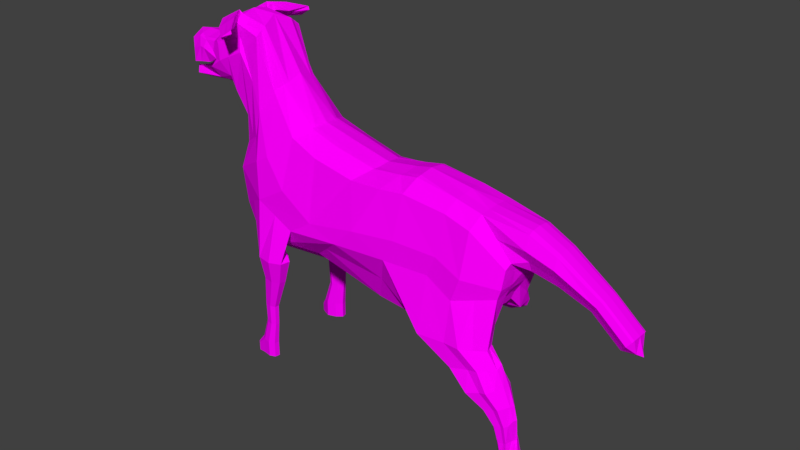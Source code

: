 # Source: dog10.blend  (saved by Blender 2.77.0; exported with 4.5.12 LTS)
import bpy
from mathutils import Matrix  # noqa: F401  (used for matrix-valued properties, if any)

bpy.ops.wm.read_factory_settings(use_empty=True)
scene = bpy.context.scene
scene.name = 'Scene'

# ---- collections
col_collection_1 = bpy.data.collections.new('Collection 1'); scene.collection.children.link(col_collection_1)

# ---- images (referenced by path relative to the original .blend; pixels are not part of the script)
import os
ASSET_DIR = os.environ.get("B2B_ASSET_DIR", "")  # directory of the original .blend (textures are referenced by path, not embedded)
HERE = os.path.dirname(os.path.abspath(__file__))  # packed textures are extracted next to this script under _unpacked/

def load_image(name, relpath, width, height, colorspace="sRGB"):
    """Load a texture the original file referenced (path relative to the .blend, or extracted next to this script)."""
    p = next((c for c in (os.path.join(HERE, relpath), os.path.join(ASSET_DIR, relpath)) if relpath and os.path.exists(c)), "")
    if p:
        img = bpy.data.images.load(p, check_existing=True)
        img.name = name
    else:  # same state as the original file: an image datablock whose file is absent (Cycles renders it pink)
        img = bpy.data.images.new(name, width, height)
        img.source = "FILE"
        img.filepath = "//" + (relpath or name)
    img.colorspace_settings.name = colorspace
    return img
img_colorpalette_jpg = load_image('colorPalette.jpg', 'colorPalette.jpg', 1024, 1024, 'sRGB')

# ---- materials (node trees are filled in below, after node groups)
mat_material = bpy.data.materials.new('Material')
mat_material.alpha_threshold = 0.0
mat_material.roughness = 0.5
mat_material.line_color = (0.0, 0.0, 0.0, 1.0)

# ---- material node trees
mat_material.use_nodes = True; mat_material.node_tree.nodes.clear()
_N = mat_material.node_tree.nodes; _L = mat_material.node_tree.links
n0 = _N.new('ShaderNodeOutputMaterial'); n0.name = 'Material Output'; n0.location = (300, 300)
n1 = _N.new('ShaderNodeBsdfDiffuse'); n1.name = 'Diffuse BSDF'; n1.location = (10, 300)
n2 = _N.new('ShaderNodeTexImage'); n2.name = 'Image Texture'; n2.location = (228, 132)
n2.width = 140
n2.image = img_colorpalette_jpg
n3 = _N.new('ShaderNodeTexCoord'); n3.name = 'Texture Coordinate'; n3.location = (-183, 230)
_L.new(n1.outputs[0], n0.inputs[0])
_L.new(n3.outputs[2], n2.inputs[0])
_L.new(n2.outputs[0], n1.inputs[0])
n0.is_active_output = True

# ---- world
world_world = bpy.data.worlds.new('World'); scene.world = world_world
world_world.color = (0.05088, 0.05088, 0.05088)
world_world.use_sun_shadow = False
world_world.sun_shadow_jitter_overblur = 0.0
world_world.cycles.sampling_method = 'MANUAL'

# ---- meshes
me_cube_001 = bpy.data.meshes.new('Cube.001')
me_cube_001.from_pydata([(-2.591, 0.7333, 3.279), (-2.325, 0.5889, 3.928), (-1.872, 0.7333, 3.157), (-1.494, 0.4166, 3.823), (-2.325, 0.5165, 4.009), (-2.325, 0.7333, 3.706), (-2.48, 0.6004, 3.284), (-1.909, 0.4818, 3.978), (-1.711, 0.5988, 3.531), (-2.181, 0.7333, 3.218), (-1.494, 0.2989, 3.9), (-1.757, 0.6004, 3.125), (-1.909, 0.3689, 4.038), (-2.067, 0.6004, 3.248), (-2.191, 0.4221, 2.642), (-1.494, 0.3689, 3.683), (-2.126, 0.6885, 3.706), (-2.094, 0.5431, 2.708), (-2.782, 0.5468, 4.05), (-2.782, 0.6411, 3.999), (-2.782, 0.7333, 3.706), (-3.098, 0.887, 3.532), (-3.103, 0.6898, 3.431), (-1.712, 0.4584, 2.956), (-1.718, 0.3653, 2.911), (-2.994, 0.5933, 4.198), (-2.994, 0.7211, 4.092), (-3.181, 0.845, 3.974), (-3.381, 0.9986, 3.566), (-3.336, 0.5046, 4.704), (-3.448, 0.7211, 4.525), (-3.587, 0.845, 4.178), (-3.787, 0.9986, 3.77), (-3.306, 0.5071, 2.774), (-2.901, 0.6607, 3.134), (-4.072, 0.502, 5.098), (-4.087, 0.8166, 4.911), (-4.242, 0.845, 4.468), (-4.37, 0.9986, 4.038), (-2.874, 0.9132, 3.238), (-3.74, 0.8869, 3.115), (-3.97, 0.8869, 2.656), (-4.419, 0.8869, 1.972), (-3.24, 0.6281, 2.844), (-3.798, 0.6281, 2.794), (-3.786, 0.5071, 2.701), (-4.004, 0.6281, 2.342), (-3.981, 0.5071, 2.252), (-4.129, 0.5071, 1.739), (-4.212, 0.6281, 1.783), (-3.096, 0.7333, 2.89), (-3.985, 0.7333, 2.456), (-4.294, 0.7333, 1.843), (-3.755, 0.7333, 2.914), (-5.086, 0.5638, 4.923), (-5.048, 0.6943, 4.829), (-5.054, 0.9181, 4.647), (-4.868, 1.032, 3.238), (-1.885, 0.6483, 2.746), (-4.662, 0.96, 1.409), (-4.202, 0.5683, 1.31), (-4.106, 0.4259, 1.3), (-5.584, 1.701, -0.391), (-5.929, 0.4838, 3.287), (-5.882, 0.6458, 3.248), (-5.64, 0.862, 3.046), (-5.222, 1.133, 2.333), (-6.577, 1.639, 0.1918), (-5.021, 1.15, 1.453), (-4.039, 0.5218, 0.8601), (-3.909, 0.393, 0.8417), (-1.885, 0.5154, 2.714), (-4.311, 0.8064, 1.295), (-4.229, 0.7503, 0.9547), (-7.645, 1.225, 1.451), (-8.083, 0.4555, 1.753), (-8.019, 0.6197, 1.735), (-3.369, 0.5685, 4.651), (-3.741, 0.7467, 4.728), (-4.034, 0.558, 5.057), (-3.662, 0.3798, 4.98), (-4.373, 1.716, 4.654), (-3.276, 0.6962, 4.717), (-3.322, 0.724, 4.709), (-3.722, 0.8578, 4.663), (-4.081, 0.7076, 5.172), (-4.139, 0.8468, 4.938), (-3.626, 0.6091, 5.044), (-4.001, 0.5803, 5.242), (-3.25, 0.6401, 4.838), (-4.409, 1.705, 4.628), (-4.601, 1.697, 4.754), (-4.774, 1.672, 4.991), (-4.805, 1.673, 4.877), (-4.587, 1.649, 4.872), (-4.776, 1.65, 5.007), (-4.393, 1.653, 4.73), (-4.546, 1.892, 4.773), (-4.374, 1.185, 4.869), (-4.336, 1.101, 5.18), (-3.806, 1.172, 4.583), (-3.964, 1.246, 4.59), (-3.751, 1.167, 4.611), (-3.613, 1.134, 4.727), (-4.256, 1.263, 4.794), (-3.977, 1.114, 4.959), (-10.92, 1.499, -0.1495), (-10.61, 1.549, -0.8793), (-6.972, 0.4418, 2.06), (-6.924, 0.5676, 2.046), (-6.637, 1.141, 1.829), (-5.818, 1.486, 1.07), (-9.435, 0.5617, 1.4), (-5.367, 1.516, 0.8087), (-3.859, 0.5052, -0.08972), (-3.722, 0.3199, -0.1892), (-4.086, 0.9745, 0.08153), (-9.498, 0.3976, 1.418), (-11.02, 1.146, 1.262), (-9.061, 1.167, 1.117), (-6.873, 1.639, -1.127), (-7.653, 1.581, -0.6247), (-4.021, 0.501, -1.321), (-3.842, 0.2873, -1.451), (-4.316, 1.008, -1.097), (-5.097, 0.4431, -2.32), (-4.918, 0.2293, -2.267), (-5.392, 0.9502, -2.272), (-11.15, 0.6294, 1.643), (-11.18, 0.4893, 1.686), (-13.53, 0.3524, 1.266), (-10.51, 0.5947, 1.529), (-10.57, 0.4306, 1.559), (-10.19, 1.2, 1.18), (-8.754, 1.671, -0.9282), (-9.425, 1.614, -0.288), (-7.2, 0.476, -2.439), (-7.049, 0.2623, -2.418), (-7.448, 0.9832, -1.981), (-9.85, 0.5282, -2.632), (-9.787, 0.3457, -2.627), (-9.95, 0.8877, -2.654), (-13.5, 0.6852, 1.229), (-13.31, 1.411, -0.6216), (-13.05, 1.452, -1.375), (-13.39, 1.117, 0.8362), (-12.42, 1.387, -0.2067), (-12.17, 1.428, -0.8721), (-12.51, 1.092, 1.08), (-14.44, 0.7813, -0.1866), (-12.61, 0.6605, 1.427), (-12.64, 0.3277, 1.467), (-14.45, 0.3204, -0.3384), (-14.3, 0.9218, -1.112), (-11.53, 0.576, -2.486), (-11.48, 0.4237, -2.465), (-11.61, 0.8639, -2.534), (-14.4, 0.9046, -0.7967), (-14.5, 0.3359, -0.02546), (-14.48, 0.6007, -0.02235), (-14.41, 0.3681, -0.8115), (-14.34, 0.3802, -0.9942), (-12.42, 0.6007, -2.56), (-12.36, 0.2318, -2.75), (-12.5, 0.8887, -2.573), (-14.03, 0.5653, -1.973), (-14.01, 0.2133, -1.687), (-14.07, 0.6431, -2.165), (-14.09, 0.2716, -1.44), (-14.97, 0.3137, 1.069), (-14.97, 0.5064, 1.003), (-14.97, 0.2931, -0.2165), (-14.97, 0.4475, 0.1319), (-13.28, 0.7659, -2.369), (-13.22, 0.583, -2.267), (-13.99, 0.643, 0.6032), (-13.92, 0.949, 0.3248), (-13.86, 1.158, -0.7091), (-13.68, 1.187, -1.244), (-13.19, 0.2226, -2.218), (-14.97, 0.6761, 0.5675), (-15.86, 0.3055, 0.6408), (-15.86, 0.4598, 0.5877), (-15.86, 0.289, -0.3892), (-15.86, 0.4126, -0.11), (-15.86, 0.5957, 0.2388), (-18.28, 0.2819, -1.142), (-18.26, 0.3716, -1.166), (-17.31, 0.2819, -0.3163), (-17.29, 0.3716, -0.3398), (-16.92, 0.2723, -0.7734), (-17.03, 0.3442, -0.6495), (-17.16, 0.4506, -0.4947), (-17.9, 0.2723, -1.599), (-18.0, 0.3442, -1.475), (-18.13, 0.4506, -1.321), (-18.33, 0.1879, -1.595), (-4.95, 1.355, -0.7442), (-4.854, 0.9792, -1.864), (-6.229, 1.67, -0.7588), (-6.132, 1.294, -1.878), (-5.564, 1.632, -3.097), (-5.352, 1.645, -2.294), (-5.73, 1.98, -2.294), (-5.699, 1.063, -2.294), (-5.277, 1.31, -2.294), (-6.236, 2.082, -2.294), (-6.635, 1.919, -2.294), (-6.7, 1.587, -2.294), (-6.299, 1.254, -2.294), (-5.52, 1.623, -4.16), (-5.818, 1.857, -3.097), (-5.797, 1.24, -3.097), (-5.513, 1.407, -3.097), (-6.158, 1.926, -3.097), (-6.427, 1.817, -3.097), (-6.471, 1.593, -3.097), (-6.201, 1.369, -3.097), (-5.545, 1.621, -4.857), (-5.681, 1.765, -4.16), (-5.668, 1.375, -4.16), (-5.488, 1.48, -4.16), (-5.896, 1.808, -4.16), (-6.066, 1.739, -4.16), (-6.093, 1.598, -4.16), (-5.923, 1.456, -4.16), (-5.322, 1.625, -5.613), (-5.69, 1.75, -4.857), (-5.678, 1.396, -4.857), (-5.516, 1.492, -4.857), (-5.885, 1.789, -4.857), (-6.04, 1.727, -4.857), (-6.065, 1.598, -4.857), (-5.91, 1.47, -4.857), (-5.322, 1.625, -6.247), (-5.51, 1.792, -5.613), (-5.495, 1.335, -5.613), (-5.285, 1.459, -5.613), (-5.762, 1.843, -5.613), (-5.962, 1.762, -5.613), (-5.994, 1.596, -5.613), (-5.794, 1.431, -5.613), (-5.093, 1.648, -5.915), (-5.51, 1.792, -6.152), (-5.495, 1.335, -6.152), (-5.285, 1.459, -6.152), (-5.762, 1.843, -6.152), (-5.962, 1.762, -6.152), (-5.994, 1.596, -6.152), (-5.794, 1.431, -6.152), (-5.674, 1.611, -6.247), (-5.192, 1.736, -5.915), (-5.184, 1.496, -5.915), (-5.073, 1.561, -5.915), (-5.093, 1.648, -6.198), (-5.073, 1.561, -6.198), (-5.192, 1.736, -6.198), (-5.184, 1.496, -6.198), (-11.75, 1.113, -2.655), (-12.14, 1.829, -2.655), (-12.73, 1.092, -2.655), (-13.05, 1.726, -2.655), (-13.57, 1.747, -2.655), (-13.25, 0.9106, -2.655), (-13.71, 1.009, -2.655), (-13.94, 1.521, -2.655), (-14.3, 1.295, -2.655), (-14.17, 0.9045, -2.655), (-2.591, -0.7333, 3.279), (-2.325, -0.5889, 3.928), (-1.872, -0.7333, 3.157), (-1.494, -0.4166, 3.823), (-2.325, -0.5165, 4.009), (-2.325, -0.7333, 3.706), (-2.48, -0.6004, 3.284), (-1.909, -0.4818, 3.978), (-1.711, -0.5988, 3.531), (-2.181, -0.7333, 3.218), (-1.494, -0.2989, 3.9), (-1.757, -0.6004, 3.125), (-1.909, -0.3689, 4.038), (-2.067, -0.6004, 3.248), (-2.191, -0.4221, 2.642), (-1.494, -0.3689, 3.683), (-2.126, -0.6885, 3.706), (-2.094, -0.5431, 2.708), (-2.782, -0.5468, 4.05), (-2.782, -0.6411, 3.999), (-2.782, -0.7333, 3.706), (-3.098, -0.887, 3.532), (-3.103, -0.6898, 3.431), (-1.712, -0.4584, 2.956), (-1.718, -0.3653, 2.911), (-2.994, -0.5933, 4.198), (-2.994, -0.7211, 4.092), (-3.181, -0.845, 3.974), (-3.381, -0.9986, 3.566), (-3.336, -0.5046, 4.704), (-3.448, -0.7211, 4.525), (-3.587, -0.845, 4.178), (-3.787, -0.9986, 3.77), (-3.306, -0.5071, 2.774), (-2.901, -0.6607, 3.134), (-4.072, -0.502, 5.098), (-4.087, -0.8166, 4.911), (-4.242, -0.845, 4.468), (-4.37, -0.9986, 4.038), (-2.874, -0.9132, 3.238), (-3.74, -0.8869, 3.115), (-3.97, -0.8869, 2.656), (-4.419, -0.8869, 1.972), (-3.24, -0.6281, 2.844), (-3.798, -0.6281, 2.794), (-3.786, -0.5071, 2.701), (-4.004, -0.6281, 2.342), (-3.981, -0.5071, 2.252), (-4.129, -0.5071, 1.739), (-4.212, -0.6281, 1.783), (-3.096, -0.7333, 2.89), (-3.985, -0.7333, 2.456), (-4.294, -0.7333, 1.843), (-3.755, -0.7333, 2.914), (-5.086, -0.5638, 4.923), (-5.048, -0.6943, 4.829), (-5.054, -0.9181, 4.647), (-4.868, -1.032, 3.238), (-1.885, -0.6483, 2.746), (-4.662, -0.96, 1.409), (-4.202, -0.5683, 1.31), (-4.106, -0.4259, 1.3), (-5.584, -1.701, -0.391), (-5.929, -0.4838, 3.287), (-5.882, -0.6458, 3.248), (-5.64, -0.862, 3.046), (-5.222, -1.133, 2.333), (-6.577, -1.639, 0.1918), (-5.021, -1.15, 1.453), (-4.039, -0.5218, 0.8601), (-3.909, -0.393, 0.8417), (-1.885, -0.5154, 2.714), (-4.311, -0.8064, 1.295), (-4.229, -0.7503, 0.9547), (-7.645, -1.225, 1.451), (-2.325, 0.0, 3.29), (-1.494, 0.0, 4.065), (-2.325, 0.0, 4.121), (-1.494, 0.0, 3.126), (-1.909, 0.0, 4.121), (-1.909, 0.0, 3.29), (-1.728, 0.0, 2.847), (-1.494, 0.0, 3.706), (-3.109, 0.0, 3.29), (-2.782, 0.0, 4.121), (-2.994, 0.0, 4.344), (-3.29, 0.0, 4.778), (-4.034, 0.0, 5.183), (-2.939, 0.0, 2.991), (-3.328, 0.0, 2.7), (-3.749, 0.0, 2.632), (-3.94, 0.0, 2.184), (-4.053, 0.0, 1.707), (-2.223, 0.0, 2.569), (-4.929, 0.0, 5.169), (-4.026, 0.0, 1.279), (-8.083, -0.4555, 1.753), (-5.953, 0.0, 3.486), (-8.019, -0.6197, 1.735), (-3.823, 0.0, 0.8625), (-1.885, 0.0, 2.67), (-3.369, -0.5685, 4.651), (-3.741, -0.7467, 4.728), (-4.034, -0.558, 5.057), (-3.662, -0.3798, 4.98), (-4.373, -1.716, 4.654), (-3.276, -0.6962, 4.717), (-3.322, -0.724, 4.709), (-3.722, -0.8578, 4.663), (-4.081, -0.7076, 5.172), (-4.139, -0.8468, 4.938), (-3.626, -0.6091, 5.044), (-4.001, -0.5803, 5.242), (-3.25, -0.6401, 4.838), (-4.409, -1.705, 4.628), (-4.601, -1.697, 4.754), (-4.774, -1.672, 4.991), (-4.805, -1.673, 4.877), (-4.587, -1.649, 4.872), (-4.776, -1.65, 5.007), (-4.393, -1.653, 4.73), (-4.546, -1.892, 4.773), (-4.374, -1.185, 4.869), (-4.336, -1.101, 5.18), (-3.806, -1.172, 4.583), (-3.964, -1.246, 4.59), (-3.751, -1.167, 4.611), (-3.613, -1.134, 4.727), (-4.256, -1.263, 4.794), (-3.977, -1.114, 4.959), (-10.92, -1.499, -0.1495), (-10.61, -1.549, -0.8793), (-6.972, -0.4418, 2.06), (-6.924, -0.5676, 2.046), (-6.637, -1.141, 1.829), (-5.818, -1.486, 1.07), (-9.435, -0.5617, 1.4), (-5.367, -1.516, 0.8087), (-3.859, -0.5052, -0.08972), (-3.722, -0.3199, -0.1892), (-4.086, -0.9745, 0.08153), (-9.498, -0.3976, 1.418), (-11.02, -1.146, 1.262), (-7.009, 0.0, 2.11), (-9.061, -1.167, 1.117), (-6.873, -1.639, -1.127), (-3.603, 0.0, -0.2838), (-7.653, -1.581, -0.6247), (-4.021, -0.501, -1.321), (-3.842, -0.2873, -1.451), (-4.316, -1.008, -1.097), (-8.131, 0.0, 1.819), (-3.686, 0.0, -1.574), (-5.097, -0.4431, -2.32), (-4.918, -0.2293, -2.267), (-5.392, -0.9502, -2.272), (-11.15, -0.6294, 1.643), (-9.546, 0.0, 1.484), (-11.18, -0.4893, 1.686), (-4.762, 0.0, -2.181), (-13.53, -0.3524, 1.266), (-10.51, -0.5947, 1.529), (-10.57, -0.4306, 1.559), (-10.19, -1.2, 1.18), (-8.754, -1.671, -0.9282), (-9.425, -1.614, -0.288), (-7.2, -0.476, -2.439), (-7.049, -0.2623, -2.418), (-7.448, -0.9832, -1.981), (-10.6, 0.0, 1.633), (-6.92, 0.0, -2.358), (-9.85, -0.5282, -2.632), (-9.787, -0.3457, -2.627), (-9.95, -0.8877, -2.654), (-13.5, -0.6852, 1.229), (-13.31, -1.411, -0.6216), (-11.18, 0.0, 1.756), (-13.05, -1.452, -1.375), (-9.737, 0.0, -2.579), (-13.39, -1.117, 0.8362), (-12.42, -1.387, -0.2067), (-12.17, -1.428, -0.8721), (-12.51, -1.092, 1.08), (-14.44, -0.7813, -0.1866), (-12.61, -0.6605, 1.427), (-12.64, -0.3277, 1.467), (-14.45, -0.3204, -0.3384), (-14.3, -0.9218, -1.112), (-11.53, -0.576, -2.486), (-11.48, -0.4237, -2.465), (-11.61, -0.8639, -2.534), (-14.4, -0.9046, -0.7967), (-14.5, -0.3359, -0.02546), (-12.64, 0.0, 1.53), (-14.48, -0.6007, -0.02235), (-14.41, -0.3681, -0.8115), (-11.44, 0.0, -2.613), (-14.34, -0.3802, -0.9942), (-12.42, -0.6007, -2.56), (-12.36, -0.2318, -2.75), (-12.5, -0.8887, -2.573), (-13.53, 0.0, 1.292), (-12.32, 0.0, -2.675), (-14.03, -0.5653, -1.973), (-14.01, -0.2133, -1.687), (-14.07, -0.6431, -2.165), (-14.09, -0.2716, -1.44), (-14.4, 0.0, -0.8261), (-14.5, 0.0, -0.03331), (-14.47, 0.0, -0.6071), (-14.35, 0.0, -0.9953), (-13.99, 0.0, -1.744), (-14.13, 0.0, -1.32), (-14.97, -0.3137, 1.069), (-14.97, -0.5064, 1.003), (-14.97, 0.0, 1.102), (-14.97, 0.0, -0.2263), (-14.97, -0.2931, -0.2165), (-14.97, -0.4475, 0.1319), (-13.16, 0.0, -2.314), (-13.28, -0.7659, -2.369), (-13.22, -0.583, -2.267), (-13.99, -0.643, 0.6032), (-13.92, -0.949, 0.3248), (-13.86, -1.158, -0.7091), (-13.68, -1.187, -1.244), (-13.19, -0.2226, -2.218), (-14.97, -0.6761, 0.5675), (-15.86, -0.3055, 0.6408), (-15.86, -0.4598, 0.5877), (-15.86, 0.0, 0.6666), (-15.86, 0.0, -0.397), (-15.86, -0.289, -0.3892), (-15.86, -0.4126, -0.11), (-15.86, -0.5957, 0.2388), (-18.28, -0.2819, -1.142), (-18.26, -0.3716, -1.166), (-17.31, -0.2819, -0.3163), (-17.29, -0.3716, -0.3398), (-17.32, 0.0, -0.3048), (-16.92, 0.0, -0.7769), (-16.92, -0.2723, -0.7734), (-17.03, -0.3442, -0.6495), (-17.16, -0.4506, -0.4947), (-18.29, 0.0, -1.131), (-17.89, 0.0, -1.603), (-17.9, -0.2723, -1.599), (-18.0, -0.3442, -1.475), (-18.13, -0.4506, -1.321), (-18.47, 0.0, -1.72), (-18.33, -0.1879, -1.595), (-4.95, -1.355, -0.7442), (-4.854, -0.9792, -1.864), (-6.229, -1.67, -0.7588), (-6.132, -1.294, -1.878), (-5.564, -1.632, -3.097), (-5.352, -1.645, -2.294), (-5.73, -1.98, -2.294), (-5.699, -1.063, -2.294), (-5.277, -1.31, -2.294), (-6.236, -2.082, -2.294), (-6.635, -1.919, -2.294), (-6.7, -1.587, -2.294), (-6.299, -1.254, -2.294), (-5.52, -1.623, -4.16), (-5.818, -1.857, -3.097), (-5.797, -1.24, -3.097), (-5.513, -1.407, -3.097), (-6.158, -1.926, -3.097), (-6.427, -1.817, -3.097), (-6.471, -1.593, -3.097), (-6.201, -1.369, -3.097), (-5.545, -1.621, -4.857), (-5.681, -1.765, -4.16), (-5.668, -1.375, -4.16), (-5.488, -1.48, -4.16), (-5.896, -1.808, -4.16), (-6.066, -1.739, -4.16), (-6.093, -1.598, -4.16), (-5.923, -1.456, -4.16), (-5.322, -1.625, -5.613), (-5.69, -1.75, -4.857), (-5.678, -1.396, -4.857), (-5.516, -1.492, -4.857), (-5.885, -1.789, -4.857), (-6.04, -1.727, -4.857), (-6.065, -1.598, -4.857), (-5.91, -1.47, -4.857), (-5.322, -1.625, -6.247), (-5.51, -1.792, -5.613), (-5.495, -1.335, -5.613), (-5.285, -1.459, -5.613), (-5.762, -1.843, -5.613), (-5.962, -1.762, -5.613), (-5.994, -1.596, -5.613), (-5.794, -1.431, -5.613), (-5.093, -1.648, -5.915), (-5.51, -1.792, -6.152), (-5.495, -1.335, -6.152), (-5.285, -1.459, -6.152), (-5.762, -1.843, -6.152), (-5.962, -1.762, -6.152), (-5.994, -1.596, -6.152), (-5.794, -1.431, -6.152), (-5.674, -1.611, -6.247), (-5.192, -1.736, -5.915), (-5.184, -1.496, -5.915), (-5.073, -1.561, -5.915), (-5.093, -1.648, -6.198), (-5.073, -1.561, -6.198), (-5.192, -1.736, -6.198), (-5.184, -1.496, -6.198), (-12.02, -1.166, -2.154), (-12.34, -1.703, -1.88), (-12.49, -1.151, -2.638), (-12.74, -1.626, -1.921), (-13.26, -1.641, -1.921), (-13.01, -1.167, -2.638), (-13.47, -1.089, -2.638), (-13.63, -1.472, -1.921), (-13.81, -1.303, -1.65), (-13.75, -1.01, -2.368), (-13.03, 1.162, -3.462), (-13.28, 1.719, -3.409), (-13.66, 1.146, -3.329), (-13.87, 1.639, -3.285), (-14.2, 1.656, -3.214), (-13.99, 0.9596, -3.258), (-14.29, 1.081, -3.196), (-14.44, 1.48, -3.165), (-14.67, 1.304, -3.115), (-14.58, 0.9998, -3.134), (-13.79, 1.11, -3.986), (-13.96, 1.844, -3.933), (-14.22, 1.033, -3.854), (-14.37, 1.739, -3.809), (-14.6, 1.76, -3.739), (-14.45, 0.9078, -3.783), (-14.66, 0.9383, -3.72), (-14.76, 1.529, -3.689), (-14.92, 1.297, -3.639), (-14.86, 0.8964, -3.658), (-14.4, 1.182, -4.41), (-14.51, 1.684, -4.373), (-14.69, 1.015, -4.319), (-14.79, 1.612, -4.289), (-14.95, 1.627, -4.24), (-14.85, 0.9795, -4.27), (-14.99, 0.9545, -4.228), (-15.06, 1.468, -4.206), (-15.17, 1.31, -4.172), (-15.13, 1.036, -4.185), (-14.5, 1.221, -4.79), (-14.83, 1.598, -4.849), (-14.73, 1.031, -4.79), (-15.03, 1.543, -4.805), (-15.14, 1.554, -4.781), (-14.84, 1.018, -4.79), (-14.95, 0.9871, -4.79), (-15.22, 1.436, -4.763), (-15.31, 1.317, -4.604), (-15.05, 1.041, -4.79), (-14.9, 1.246, -5.418), (-14.96, 1.541, -5.404), (-15.07, 1.049, -5.382), (-15.12, 1.499, -5.37), (-15.21, 1.507, -5.35), (-15.16, 1.044, -5.362), (-15.24, 1.015, -5.345), (-15.28, 1.3, -5.337), (-15.34, 1.2, -5.323), (-15.32, 1.023, -5.328), (-8.101, 1.327, -1.455), (-10.28, 1.218, -1.767), (-14.18, 0.7825, -1.639), (-14.22, 0.3259, -1.217), (-14.24, 0.0, -1.158), (-11.95, 1.471, -2.655), (-14.23, 1.1, -2.655), (-8.101, -1.327, -1.455), (-10.28, -1.218, -1.767), (-14.18, -0.7825, -1.639), (-14.22, -0.3259, -1.217), (-12.22, -1.435, -2.154), (-13.16, -1.388, -2.655), (-13.68, -1.404, -2.655), (-14.06, -1.157, -2.127), (-13.9, -1.28, -2.463), (-13.01, 1.441, -3.534), (-14.69, 1.114, -3.006), (-13.73, 1.477, -3.96), (-14.97, 1.097, -3.649), (-14.31, 1.433, -4.392), (-15.23, 1.173, -4.179), (-14.64, 1.409, -4.889), (-15.37, 1.214, -4.591), (-14.82, 1.394, -5.435), (-15.39, 1.17, -5.313), (-15.05, 1.246, -6.266), (-15.11, 1.646, -6.251), (-15.22, 0.8588, -6.229), (-15.27, 1.542, -6.217), (-15.36, 1.507, -6.198), (-15.31, 0.8856, -6.21), (-15.39, 0.8567, -6.193), (-15.43, 1.472, -6.184), (-15.49, 1.321, -6.171), (-15.47, 1.018, -6.176), (-14.97, 1.394, -6.283), (-15.24, 1.368, -6.265), (-15.33, 1.377, -6.246), (-15.54, 1.241, -6.161), (-15.41, 1.256, -6.231), (-15.38, 1.454, -5.818), (-15.32, 1.507, -5.832), (-15.23, 1.529, -5.851), (-15.26, 0.934, -5.844), (-15.07, 1.541, -5.885), (-15.34, 0.9051, -5.827), (-14.92, 1.394, -5.917), (-15.0, 1.246, -5.9), (-15.42, 1.007, -5.81), (-15.49, 1.241, -5.794), (-15.17, 0.9396, -5.863), (-15.44, 1.321, -5.805), (-15.0, 1.246, -5.9), (-14.82, 1.246, -6.266), (-14.74, 1.394, -6.283), (-14.89, 1.541, -6.251), (-14.99, 1.08, -6.229), (-15.17, 0.9396, -5.863), (-15.07, 1.541, -5.885), (-14.92, 1.394, -5.917)], [], [(1, 5, 20, 19), (16, 8, 2, 9), (13, 9, 2, 11), (12, 7, 1, 4), (347, 12, 4, 345), (344, 10, 12, 347), (10, 3, 7, 12), (348, 13, 11, 346), (343, 6, 13, 348), (6, 0, 9, 13), (8, 15, 11, 2), (3, 10, 15, 8), (5, 16, 9, 0), (1, 7, 16, 5), (7, 3, 8, 16), (5, 0, 21, 20), (345, 4, 18, 352), (18, 19, 26, 25), (352, 18, 25, 353), (36, 37, 56, 55), (4, 1, 19, 18), (0, 6, 22, 21), (38, 32, 41, 42), (27, 28, 32, 31), (357, 33, 14, 361), (19, 20, 27, 26), (20, 21, 28, 27), (49, 48, 61, 60), (31, 32, 38, 37), (30, 31, 37, 36, 78), (353, 25, 29, 354), (32, 28, 40, 41), (25, 26, 30, 77, 29), (26, 27, 31, 30), (52, 49, 60, 72), (355, 35, 54, 362), (354, 29, 80, 35, 355), (37, 38, 57, 56), (78, 36, 86, 84), (51, 53, 44, 46), (53, 50, 43, 44), (52, 51, 46, 49), (28, 21, 39, 40), (21, 22, 34, 39), (43, 33, 45, 44), (44, 45, 47, 46), (46, 47, 48, 49), (35, 79, 36, 55, 54), (58, 71, 14, 17), (50, 39, 23, 58), (39, 34, 24, 23), (33, 43, 17, 14), (54, 55, 64, 63), (55, 56, 65, 64), (72, 60, 69, 73), (60, 61, 70, 69), (362, 54, 63, 365), (57, 59, 68, 66), (38, 42, 59, 57), (69, 70, 115, 114), (73, 69, 114, 116), (64, 65, 110, 109), (365, 63, 108, 411), (68, 73, 116, 113), (65, 66, 111, 110), (70, 367, 414, 115), (56, 57, 66, 65), (66, 68, 113, 111), (63, 64, 109, 108), (59, 72, 73, 68), (43, 50, 58, 17), (23, 24, 71, 58), (42, 41, 51, 52), (40, 39, 50, 53), (41, 40, 53, 51), (42, 52, 72, 59), (24, 349, 368, 71), (61, 363, 367, 70), (71, 368, 361, 14), (47, 359, 360, 48), (45, 358, 359, 47), (33, 357, 358, 45), (22, 351, 356, 34), (34, 356, 349, 24), (48, 360, 363, 61), (6, 343, 351, 22), (10, 344, 350, 15), (15, 350, 346, 11), (77, 30, 83, 82), (80, 29, 89, 87), (30, 78, 84, 83), (104, 98, 92, 93), (103, 102, 81, 96), (98, 99, 95, 92), (100, 101, 91, 90), (36, 79, 85, 86), (79, 35, 88, 85), (29, 77, 82, 89), (35, 80, 87, 88), (97, 91, 93, 92), (94, 97, 92, 95), (96, 81, 97, 94), (81, 90, 91, 97), (102, 100, 90, 81), (105, 103, 96, 94), (101, 104, 93, 91), (99, 105, 94, 95), (88, 87, 105, 99), (84, 86, 104, 101), (87, 89, 103, 105), (82, 83, 100, 102), (83, 84, 101, 100), (85, 88, 99, 98), (89, 82, 102, 103), (86, 85, 98, 104), (116, 114, 122, 124), (115, 414, 420, 123), (114, 115, 123, 122), (109, 110, 74, 76), (411, 108, 75, 419), (113, 116, 124, 197, 62), (110, 111, 67, 74), (111, 113, 62, 67), (108, 109, 76, 75), (76, 74, 119, 112), (75, 76, 112, 117), (197, 124, 205, 202), (74, 67, 121, 119), (67, 62, 199, 120, 121), (124, 122, 125, 127, 198), (123, 420, 427, 126), (419, 75, 117, 425), (122, 123, 126, 125), (127, 125, 136, 138), (126, 427, 438, 137), (125, 126, 137, 136), (112, 119, 133, 131), (120, 200, 127, 138, 640, 134), (425, 117, 132, 437), (119, 121, 135, 133), (121, 120, 134, 135), (117, 112, 131, 132), (437, 132, 129, 444), (640, 138, 141, 641), (133, 135, 106, 118), (135, 134, 107, 106), (132, 131, 128, 129), (138, 136, 139, 141), (137, 438, 446, 140), (136, 137, 140, 139), (131, 133, 118, 128), (141, 139, 154, 156), (140, 446, 464, 155), (129, 128, 150, 151), (139, 140, 155, 154), (128, 118, 148, 150), (141, 156, 260, 258), (118, 106, 146, 148), (106, 107, 147, 146), (444, 129, 151, 461), (152, 149, 157, 160), (146, 147, 144, 143), (156, 154, 162, 164), (151, 150, 142, 130), (155, 464, 470, 163), (148, 146, 143, 145), (154, 155, 163, 162), (461, 151, 130, 469), (150, 148, 145, 142), (153, 178, 265, 266), (179, 487, 479, 166), (174, 179, 166, 165), (175, 159, 172, 180), (130, 142, 170, 169), (156, 164, 263, 260), (177, 178, 153, 157), (176, 177, 157, 149), (173, 174, 165, 167), (175, 176, 149, 159), (477, 152, 160, 475), (476, 158, 152, 477), (158, 159, 149, 152), (160, 157, 153, 161), (480, 168, 166, 479), (475, 160, 161, 478), (168, 167, 165, 166), (643, 642, 167, 168), (644, 643, 168, 480), (171, 484, 499, 183), (170, 180, 185, 182), (159, 158, 171, 172), (158, 476, 484, 171), (469, 130, 169, 483), (180, 172, 184, 185), (483, 169, 181, 498), (142, 145, 176, 175), (164, 162, 174, 173), (145, 143, 177, 176), (143, 144, 178, 177), (173, 167, 267, 264), (142, 175, 180, 170), (162, 163, 179, 174), (163, 470, 487, 179), (185, 184, 191, 192), (181, 182, 189, 188), (183, 499, 508, 190), (182, 185, 192, 189), (169, 170, 182, 181), (172, 171, 183, 184), (507, 188, 186, 512), (191, 190, 193, 194), (192, 191, 194, 195), (188, 189, 187, 186), (184, 183, 190, 191), (498, 181, 188, 507), (517, 196, 193, 513), (196, 195, 194, 193), (186, 187, 195, 196), (512, 186, 196, 517), (189, 192, 195, 187), (190, 508, 513, 193), (124, 198, 204, 205), (199, 62, 203, 206), (120, 199, 206, 207), (204, 209, 217, 212), (209, 208, 216, 217), (203, 202, 201, 211), (207, 206, 214, 215), (62, 197, 202, 203), (127, 200, 208, 209), (200, 120, 207, 208), (198, 127, 209, 204), (211, 201, 210, 219), (215, 214, 222, 223), (201, 213, 221, 210), (214, 211, 219, 222), (208, 207, 215, 216), (205, 204, 212, 213), (206, 203, 211, 214), (202, 205, 213, 201), (210, 221, 229, 218), (222, 219, 227, 230), (221, 220, 228, 229), (224, 223, 231, 232), (217, 216, 224, 225), (212, 217, 225, 220), (216, 215, 223, 224), (213, 212, 220, 221), (229, 228, 236, 237), (232, 231, 239, 240), (228, 233, 241, 236), (233, 232, 240, 241), (223, 222, 230, 231), (219, 210, 218, 227), (225, 224, 232, 233), (220, 225, 233, 228), (241, 240, 248, 249), (236, 244, 257, 252), (239, 238, 246, 247), (235, 226, 242, 251), (230, 227, 235, 238), (218, 229, 237, 226), (231, 230, 238, 239), (227, 218, 226, 235), (250, 244, 249, 248), (246, 250, 248, 247), (243, 234, 250, 246), (234, 245, 244, 250), (236, 241, 249, 244), (240, 239, 247, 248), (226, 237, 253, 242), (238, 235, 243, 246), (251, 242, 254, 256), (242, 253, 255, 254), (253, 252, 257, 255), (245, 234, 254, 255), (234, 243, 256, 254), (237, 236, 252, 253), (243, 235, 251, 256), (244, 245, 255, 257), (266, 265, 597, 598), (258, 260, 592, 590), (265, 262, 594, 597), (262, 261, 593, 594), (164, 173, 264, 263), (144, 147, 261, 262), (178, 144, 262, 265), (147, 107, 259, 261), (641, 141, 258, 645), (642, 153, 266, 646), (269, 287, 288, 273), (284, 277, 270, 276), (281, 279, 270, 277), (280, 272, 269, 275), (347, 345, 272, 280), (344, 347, 280, 278), (278, 280, 275, 271), (348, 346, 279, 281), (343, 348, 281, 274), (274, 281, 277, 268), (276, 270, 279, 283), (271, 276, 283, 278), (273, 268, 277, 284), (269, 273, 284, 275), (275, 284, 276, 271), (273, 288, 289, 268), (345, 352, 286, 272), (286, 293, 294, 287), (352, 353, 293, 286), (304, 323, 324, 305), (272, 286, 287, 269), (268, 289, 290, 274), (306, 310, 309, 300), (295, 299, 300, 296), (357, 361, 282, 301), (287, 294, 295, 288), (288, 295, 296, 289), (317, 328, 329, 316), (299, 305, 306, 300), (298, 370, 304, 305, 299), (353, 354, 297, 293), (300, 309, 308, 296), (293, 297, 369, 298, 294), (294, 298, 299, 295), (320, 340, 328, 317), (355, 362, 322, 303), (354, 355, 303, 372, 297), (305, 324, 325, 306), (370, 376, 378, 304), (319, 314, 312, 321), (321, 312, 311, 318), (320, 317, 314, 319), (296, 308, 307, 289), (289, 307, 302, 290), (311, 312, 313, 301), (312, 314, 315, 313), (314, 317, 316, 315), (303, 322, 323, 304, 371), (326, 285, 282, 339), (318, 326, 291, 307), (307, 291, 292, 302), (301, 282, 285, 311), (322, 331, 332, 323), (323, 332, 333, 324), (340, 341, 337, 328), (328, 337, 338, 329), (362, 365, 331, 322), (325, 334, 336, 327), (306, 325, 327, 310), (337, 406, 407, 338), (341, 408, 406, 337), (332, 401, 402, 333), (365, 411, 400, 331), (336, 405, 408, 341), (333, 402, 403, 334), (338, 407, 414, 367), (324, 333, 334, 325), (334, 403, 405, 336), (331, 400, 401, 332), (327, 336, 341, 340), (311, 285, 326, 318), (291, 326, 339, 292), (310, 320, 319, 309), (308, 321, 318, 307), (309, 319, 321, 308), (310, 327, 340, 320), (292, 339, 368, 349), (329, 338, 367, 363), (339, 282, 361, 368), (315, 316, 360, 359), (313, 315, 359, 358), (301, 313, 358, 357), (290, 302, 356, 351), (302, 292, 349, 356), (316, 329, 363, 360), (274, 290, 351, 343), (278, 283, 350, 344), (283, 279, 346, 350), (369, 374, 375, 298), (372, 379, 381, 297), (298, 375, 376, 370), (396, 385, 384, 390), (395, 388, 373, 394), (390, 384, 387, 391), (392, 382, 383, 393), (304, 378, 377, 371), (371, 377, 380, 303), (297, 381, 374, 369), (303, 380, 379, 372), (389, 384, 385, 383), (386, 387, 384, 389), (388, 386, 389, 373), (373, 389, 383, 382), (394, 373, 382, 392), (397, 386, 388, 395), (393, 383, 385, 396), (391, 387, 386, 397), (380, 391, 397, 379), (376, 393, 396, 378), (379, 397, 395, 381), (374, 394, 392, 375), (375, 392, 393, 376), (377, 390, 391, 380), (381, 395, 394, 374), (378, 396, 390, 377), (408, 418, 416, 406), (407, 417, 420, 414), (406, 416, 417, 407), (401, 366, 342, 402), (411, 419, 364, 400), (405, 330, 519, 418, 408), (402, 342, 335, 403), (403, 335, 330, 405), (400, 364, 366, 401), (366, 404, 412, 342), (364, 409, 404, 366), (519, 524, 527, 418), (342, 412, 415, 335), (335, 415, 413, 521, 330), (418, 520, 423, 421, 416), (417, 422, 427, 420), (419, 425, 409, 364), (416, 421, 422, 417), (423, 436, 434, 421), (422, 435, 438, 427), (421, 434, 435, 422), (404, 429, 431, 412), (413, 432, 647, 436, 423, 522), (425, 437, 430, 409), (412, 431, 433, 415), (415, 433, 432, 413), (409, 430, 429, 404), (437, 444, 426, 430), (647, 648, 441, 436), (431, 410, 398, 433), (433, 398, 399, 432), (430, 426, 424, 429), (436, 441, 439, 434), (435, 440, 446, 438), (434, 439, 440, 435), (429, 424, 410, 431), (441, 458, 456, 439), (440, 457, 464, 446), (426, 453, 452, 424), (439, 456, 457, 440), (424, 452, 450, 410), (441, 580, 582, 458), (410, 450, 448, 398), (398, 448, 449, 399), (444, 461, 453, 426), (454, 463, 459, 451), (448, 443, 445, 449), (458, 468, 466, 456), (453, 428, 442, 452), (457, 467, 470, 464), (450, 447, 443, 448), (456, 466, 467, 457), (461, 469, 428, 453), (452, 442, 447, 450), (455, 588, 587, 493), (494, 472, 479, 487), (489, 471, 472, 494), (490, 495, 486, 462), (428, 481, 482, 442), (458, 582, 585, 468), (492, 459, 455, 493), (491, 451, 459, 492), (488, 473, 471, 489), (490, 462, 451, 491), (477, 475, 463, 454), (476, 477, 454, 460), (460, 454, 451, 462), (463, 465, 455, 459), (480, 479, 472, 474), (475, 478, 465, 463), (474, 472, 471, 473), (650, 474, 473, 649), (644, 480, 474, 650), (485, 500, 499, 484), (482, 497, 502, 495), (462, 486, 485, 460), (460, 485, 484, 476), (469, 483, 481, 428), (495, 502, 501, 486), (483, 498, 496, 481), (442, 490, 491, 447), (468, 488, 489, 466), (447, 491, 492, 443), (443, 492, 493, 445), (488, 586, 589, 473), (442, 482, 495, 490), (466, 489, 494, 467), (467, 494, 487, 470), (502, 511, 510, 501), (496, 505, 506, 497), (500, 509, 508, 499), (497, 506, 511, 502), (481, 496, 497, 482), (486, 501, 500, 485), (507, 512, 503, 505), (510, 515, 514, 509), (511, 516, 515, 510), (505, 503, 504, 506), (501, 510, 509, 500), (498, 507, 505, 496), (517, 513, 514, 518), (518, 514, 515, 516), (503, 518, 516, 504), (512, 517, 518, 503), (506, 504, 516, 511), (509, 514, 513, 508), (418, 527, 526, 520), (521, 528, 525, 330), (413, 529, 528, 521), (526, 534, 539, 531), (531, 539, 538, 530), (525, 533, 523, 524), (529, 537, 536, 528), (330, 525, 524, 519), (423, 531, 530, 522), (522, 530, 529, 413), (520, 526, 531, 423), (533, 541, 532, 523), (537, 545, 544, 536), (523, 532, 543, 535), (536, 544, 541, 533), (530, 538, 537, 529), (527, 535, 534, 526), (528, 536, 533, 525), (524, 523, 535, 527), (532, 540, 551, 543), (544, 552, 549, 541), (543, 551, 550, 542), (546, 554, 553, 545), (539, 547, 546, 538), (534, 542, 547, 539), (538, 546, 545, 537), (535, 543, 542, 534), (551, 559, 558, 550), (554, 562, 561, 553), (550, 558, 563, 555), (555, 563, 562, 554), (545, 553, 552, 544), (541, 549, 540, 532), (547, 555, 554, 546), (542, 550, 555, 547), (563, 571, 570, 562), (558, 574, 579, 566), (561, 569, 568, 560), (557, 573, 564, 548), (552, 560, 557, 549), (540, 548, 559, 551), (553, 561, 560, 552), (549, 557, 548, 540), (572, 570, 571, 566), (568, 569, 570, 572), (565, 568, 572, 556), (556, 572, 566, 567), (558, 566, 571, 563), (562, 570, 569, 561), (548, 564, 575, 559), (560, 568, 565, 557), (573, 578, 576, 564), (564, 576, 577, 575), (575, 577, 579, 574), (567, 577, 576, 556), (556, 576, 578, 565), (559, 575, 574, 558), (565, 578, 573, 557), (566, 579, 577, 567), (651, 652, 582, 580), (652, 653, 585, 582), (655, 654, 589, 586), (653, 655, 586, 585), (468, 585, 586, 488), (445, 584, 583, 449), (493, 587, 584, 445), (449, 583, 581, 399), (648, 651, 580, 441), (649, 654, 588, 455), (596, 599, 609, 606), (657, 598, 608, 659), (593, 591, 601, 603), (592, 595, 605, 602), (260, 263, 595, 592), (261, 259, 591, 593), (646, 266, 598, 657), (264, 267, 599, 596), (645, 258, 590, 656), (263, 264, 596, 595), (658, 600, 610, 660), (606, 609, 619, 616), (659, 608, 618, 661), (603, 601, 611, 613), (656, 590, 600, 658), (595, 596, 606, 605), (594, 593, 603, 604), (597, 594, 604, 607), (590, 592, 602, 600), (598, 597, 607, 608), (660, 610, 620, 662), (616, 619, 629, 626), (661, 618, 628, 663), (613, 611, 621, 623), (605, 606, 616, 615), (604, 603, 613, 614), (607, 604, 614, 617), (600, 602, 612, 610), (608, 607, 617, 618), (602, 605, 615, 612), (625, 626, 636, 635), (662, 620, 630, 664), (626, 629, 639, 636), (663, 628, 638, 665), (615, 616, 626, 625), (614, 613, 623, 624), (617, 614, 624, 627), (610, 612, 622, 620), (618, 617, 627, 628), (612, 615, 625, 622), (691, 668, 697, 698), (681, 682, 670, 673), (682, 683, 669, 670), (684, 686, 672, 671), (624, 623, 633, 634), (627, 624, 634, 637), (620, 622, 632, 630), (628, 627, 637, 638), (622, 625, 635, 632), (623, 621, 631, 633), (676, 667, 696, 695), (686, 689, 675, 672), (666, 676, 695, 694), (689, 690, 679, 675), (629, 663, 665, 639), (621, 662, 664, 631), (619, 661, 663, 629), (611, 660, 662, 621), (591, 656, 658, 601), (609, 659, 661, 619), (601, 658, 660, 611), (259, 645, 656, 591), (267, 646, 657, 599), (599, 657, 659, 609), (473, 589, 654, 649), (399, 581, 651, 648), (584, 587, 655, 653), (587, 588, 654, 655), (583, 584, 653, 652), (581, 583, 652, 651), (478, 644, 650, 465), (465, 650, 649, 455), (432, 399, 648, 647), (167, 642, 646, 267), (107, 641, 645, 259), (478, 161, 643, 644), (161, 153, 642, 643), (134, 640, 641, 107), (676, 666, 668, 677), (677, 668, 671, 678), (680, 672, 675, 679), (678, 671, 672, 680), (670, 678, 680, 673), (673, 680, 679, 674), (669, 677, 678, 670), (667, 676, 677, 669), (692, 681, 673, 674), (691, 684, 671, 668), (683, 685, 667, 669), (690, 692, 674, 679), (665, 638, 692, 690), (633, 631, 685, 683), (632, 635, 684, 691), (638, 637, 681, 692), (639, 665, 690, 689), (664, 630, 688, 687), (636, 639, 689, 686), (631, 664, 687, 685), (635, 636, 686, 684), (634, 633, 683, 682), (637, 634, 682, 681), (630, 632, 691, 688), (693, 698, 697, 694), (699, 700, 695, 696), (700, 693, 694, 695), (688, 691, 698, 693), (668, 666, 694, 697), (685, 687, 700, 699), (687, 688, 693, 700), (667, 685, 699, 696)])
_uv = me_cube_001.uv_layers.new(name='UVMap')
_uv.uv.foreach_set('vector', [0.5342, 0.02642, 0.5342, 0.02655, 0.534, 0.02659, 0.5339, 0.02642, 0.5343, 0.02653, 0.5345, 0.02658, 0.5345, 0.0268, 0.5343, 0.02679, 0.5333, 0.02248, 0.5332, 0.0224, 0.5334, 0.02241, 0.5334, 0.02248, 0.5343, 0.02223, 0.5343, 0.02221, 0.5344, 0.02242, 0.5344, 0.02243, 0.5341, 0.02227, 0.5343, 0.02223, 0.5344, 0.02243, 0.5341, 0.0225, 0.534, 0.02205, 0.5342, 0.02201, 0.5343, 0.02223, 0.5341, 0.02227, 0.5342, 0.02201, 0.5343, 0.02199, 0.5343, 0.02221, 0.5343, 0.02223, 0.5333, 0.0228, 0.5333, 0.02248, 0.5334, 0.02248, 0.5336, 0.02281, 0.5331, 0.0228, 0.533, 0.02248, 0.5333, 0.02248, 0.5333, 0.0228, 0.533, 0.02248, 0.533, 0.0224, 0.5332, 0.0224, 0.5333, 0.02248, 0.5296, 0.02227, 0.5297, 0.0224, 0.5294, 0.02227, 0.5294, 0.0222, 0.5297, 0.02237, 0.5298, 0.02243, 0.5297, 0.0224, 0.5296, 0.02227, 0.5342, 0.02655, 0.5343, 0.02653, 0.5343, 0.02679, 0.5341, 0.0268, 0.5342, 0.02642, 0.5344, 0.02635, 0.5343, 0.02653, 0.5342, 0.02655, 0.5344, 0.02635, 0.5346, 0.02639, 0.5345, 0.02658, 0.5343, 0.02653, 0.5342, 0.02655, 0.5341, 0.0268, 0.5338, 0.02671, 0.534, 0.02659, 0.5341, 0.0225, 0.5344, 0.02243, 0.5345, 0.02267, 0.5342, 0.02274, 0.5345, 0.02267, 0.5345, 0.02266, 0.5346, 0.02277, 0.5345, 0.02279, 0.5342, 0.02274, 0.5345, 0.02267, 0.5345, 0.02279, 0.5342, 0.02286, 0.5332, 0.02606, 0.5332, 0.02631, 0.5328, 0.02629, 0.5327, 0.02618, 0.5344, 0.02243, 0.5344, 0.02242, 0.5345, 0.02266, 0.5345, 0.02267, 0.533, 0.0224, 0.533, 0.02248, 0.5327, 0.02243, 0.5327, 0.02232, 0.5332, 0.02656, 0.5335, 0.02665, 0.5335, 0.02726, 0.5333, 0.02767, 0.5338, 0.02648, 0.5337, 0.02673, 0.5335, 0.02665, 0.5335, 0.02641, 0.5321, 0.02291, 0.5318, 0.0229, 0.5319, 0.02229, 0.5321, 0.0223, 0.5339, 0.02642, 0.534, 0.02659, 0.5338, 0.02648, 0.5338, 0.0264, 0.534, 0.02659, 0.5338, 0.02671, 0.5337, 0.02673, 0.5338, 0.02648, 0.5338, 0.02378, 0.5338, 0.0238, 0.5339, 0.02404, 0.5338, 0.02404, 0.5335, 0.02641, 0.5335, 0.02665, 0.5332, 0.02656, 0.5332, 0.02631, 0.5336, 0.0262, 0.5335, 0.02641, 0.5332, 0.02631, 0.5332, 0.02606, 0.5334, 0.02612, 0.525, 0.02254, 0.5249, 0.02221, 0.5252, 0.02227, 0.5252, 0.02254, 0.5335, 0.02665, 0.5337, 0.02673, 0.5335, 0.027, 0.5335, 0.02726, 0.5345, 0.02279, 0.5346, 0.02277, 0.5346, 0.02304, 0.5345, 0.02302, 0.5345, 0.02301, 0.5338, 0.0264, 0.5338, 0.02648, 0.5335, 0.02641, 0.5336, 0.0262, 0.5337, 0.02375, 0.5338, 0.02378, 0.5338, 0.02404, 0.5337, 0.02405, 0.5312, 0.02506, 0.5312, 0.02478, 0.5317, 0.02473, 0.5316, 0.02505, 0.5308, 0.02503, 0.5308, 0.02476, 0.531, 0.02484, 0.5312, 0.02478, 0.5312, 0.02506, 0.5332, 0.02631, 0.5332, 0.02656, 0.533, 0.02704, 0.5328, 0.02629, 0.5257, 0.02209, 0.5258, 0.02226, 0.5258, 0.02229, 0.5256, 0.02212, 0.5337, 0.0234, 0.5337, 0.02314, 0.5338, 0.02321, 0.5338, 0.02347, 0.5317, 0.02315, 0.5317, 0.02279, 0.5318, 0.02286, 0.5318, 0.02317, 0.5337, 0.02375, 0.5337, 0.0234, 0.5338, 0.02347, 0.5338, 0.02378, 0.5337, 0.02673, 0.5338, 0.02671, 0.534, 0.02685, 0.5335, 0.027, 0.5336, 0.02302, 0.5336, 0.02291, 0.5338, 0.0229, 0.5337, 0.02304, 0.5318, 0.02286, 0.5318, 0.0229, 0.5318, 0.02316, 0.5318, 0.02317, 0.5338, 0.02321, 0.5338, 0.02326, 0.5338, 0.02352, 0.5338, 0.02347, 0.5338, 0.02347, 0.5338, 0.02352, 0.5338, 0.0238, 0.5338, 0.02378, 0.5312, 0.02478, 0.5312, 0.02474, 0.5312, 0.0246, 0.5317, 0.02465, 0.5317, 0.02473, 0.5317, 0.02212, 0.5318, 0.02212, 0.5319, 0.02229, 0.5318, 0.02223, 0.5339, 0.02705, 0.534, 0.02685, 0.5346, 0.02688, 0.5345, 0.02702, 0.5292, 0.02203, 0.5293, 0.02216, 0.5286, 0.02232, 0.5286, 0.02227, 0.5318, 0.0229, 0.5318, 0.02286, 0.5318, 0.02223, 0.5319, 0.02229, 0.5299, 0.02591, 0.5299, 0.02587, 0.5299, 0.0249, 0.5299, 0.0249, 0.5327, 0.02618, 0.5328, 0.02629, 0.5326, 0.0272, 0.5324, 0.0271, 0.5337, 0.02405, 0.5338, 0.02404, 0.5338, 0.02428, 0.5337, 0.02423, 0.5338, 0.02404, 0.5339, 0.02404, 0.5339, 0.02428, 0.5338, 0.02428, 0.5302, 0.02606, 0.5299, 0.02591, 0.5299, 0.0249, 0.5302, 0.02498, 0.533, 0.02704, 0.5332, 0.028, 0.533, 0.02801, 0.5329, 0.02756, 0.5332, 0.02656, 0.5333, 0.02767, 0.5332, 0.028, 0.533, 0.02704, 0.5335, 0.02091, 0.5336, 0.02092, 0.5336, 0.02147, 0.5335, 0.02143, 0.5334, 0.02087, 0.5335, 0.02091, 0.5335, 0.02143, 0.5333, 0.02134, 0.204, 0.02153, 0.2042, 0.02162, 0.2038, 0.02238, 0.2036, 0.02226, 0.2018, 0.0194, 0.2015, 0.01932, 0.2015, 0.01846, 0.2017, 0.01847, 0.2046, 0.02244, 0.205, 0.02262, 0.2052, 0.02309, 0.2045, 0.02283, 0.2042, 0.02162, 0.2044, 0.02198, 0.2043, 0.02273, 0.2038, 0.02238, 0.1533, 0.01871, 0.1535, 0.01869, 0.1535, 0.01931, 0.1533, 0.01926, 0.5328, 0.02629, 0.533, 0.02704, 0.5329, 0.02756, 0.5326, 0.0272, 0.2044, 0.02198, 0.2046, 0.02244, 0.2045, 0.02283, 0.2043, 0.02273, 0.2015, 0.01932, 0.2014, 0.01932, 0.2014, 0.01847, 0.2015, 0.01846, 0.5332, 0.028, 0.5334, 0.02802, 0.5335, 0.02819, 0.533, 0.02801, 0.5318, 0.02286, 0.5317, 0.02279, 0.5317, 0.02212, 0.5318, 0.02223, 0.5326, 0.02268, 0.5326, 0.02263, 0.5327, 0.02271, 0.5327, 0.02279, 0.5336, 0.02369, 0.5336, 0.02329, 0.5337, 0.0234, 0.5337, 0.02375, 0.5335, 0.027, 0.534, 0.02685, 0.5339, 0.02705, 0.5335, 0.0271, 0.5336, 0.02329, 0.5336, 0.02304, 0.5337, 0.02314, 0.5337, 0.0234, 0.5333, 0.02767, 0.5333, 0.02772, 0.5334, 0.02802, 0.5332, 0.028, 0.5326, 0.02263, 0.5326, 0.02243, 0.5327, 0.02243, 0.5327, 0.02271, 0.5339, 0.02404, 0.5341, 0.02405, 0.5341, 0.02427, 0.5339, 0.02428, 0.5318, 0.02212, 0.5321, 0.02212, 0.5321, 0.0223, 0.5319, 0.02229, 0.5338, 0.02352, 0.5341, 0.02355, 0.5341, 0.02382, 0.5338, 0.0238, 0.5338, 0.02326, 0.5341, 0.0233, 0.5341, 0.02355, 0.5338, 0.02352, 0.5318, 0.0229, 0.5321, 0.02291, 0.5321, 0.02314, 0.5318, 0.02316, 0.5336, 0.02291, 0.5337, 0.02253, 0.5338, 0.02254, 0.5338, 0.0229, 0.5293, 0.02216, 0.5293, 0.02251, 0.5286, 0.02251, 0.5286, 0.02232, 0.5338, 0.0238, 0.5341, 0.02382, 0.5341, 0.02405, 0.5339, 0.02404, 0.533, 0.02248, 0.5331, 0.0228, 0.5327, 0.02281, 0.5327, 0.02243, 0.5298, 0.02243, 0.5299, 0.0226, 0.5297, 0.0226, 0.5297, 0.0224, 0.5297, 0.0224, 0.5297, 0.0226, 0.5294, 0.0226, 0.5294, 0.02227, 0.5329, 0.02199, 0.533, 0.02209, 0.5329, 0.02207, 0.5329, 0.02205, 0.531, 0.02484, 0.5308, 0.02476, 0.5308, 0.02469, 0.531, 0.02472, 0.5256, 0.02196, 0.5257, 0.02209, 0.5256, 0.02212, 0.5255, 0.02192, 0.5257, 0.02249, 0.5258, 0.02251, 0.5257, 0.02286, 0.5257, 0.02286, 0.5299, 0.02314, 0.53, 0.02322, 0.5299, 0.02353, 0.5299, 0.02354, 0.5239, 0.02372, 0.524, 0.02361, 0.524, 0.02399, 0.524, 0.024, 0.5256, 0.02227, 0.5256, 0.02236, 0.5257, 0.02279, 0.5256, 0.02271, 0.5239, 0.02348, 0.5239, 0.02332, 0.524, 0.02338, 0.5239, 0.0235, 0.5239, 0.02332, 0.5239, 0.02329, 0.524, 0.02329, 0.524, 0.02338, 0.5329, 0.02195, 0.5329, 0.02199, 0.5329, 0.02205, 0.5328, 0.022, 0.5312, 0.02478, 0.531, 0.02484, 0.531, 0.02472, 0.5312, 0.02474, 0.5308, 0.02315, 0.5308, 0.02317, 0.5308, 0.0233, 0.5308, 0.02333, 0.5314, 0.02414, 0.5314, 0.024, 0.5315, 0.02413, 0.5315, 0.02414, 0.5313, 0.02413, 0.5313, 0.02409, 0.5314, 0.024, 0.5314, 0.02414, 0.5256, 0.02271, 0.5256, 0.02271, 0.5257, 0.02279, 0.5256, 0.02284, 0.5255, 0.02225, 0.5256, 0.02227, 0.5256, 0.02271, 0.5256, 0.02271, 0.5311, 0.02444, 0.5309, 0.02441, 0.5313, 0.02413, 0.5314, 0.02414, 0.5256, 0.02236, 0.5257, 0.02249, 0.5257, 0.02286, 0.5257, 0.02279, 0.5313, 0.02446, 0.5311, 0.02444, 0.5314, 0.02414, 0.5315, 0.02414, 0.5312, 0.02474, 0.531, 0.02472, 0.5311, 0.02444, 0.5313, 0.02446, 0.5256, 0.02212, 0.5258, 0.02229, 0.5257, 0.02249, 0.5256, 0.02236, 0.531, 0.02472, 0.5308, 0.02469, 0.5309, 0.02441, 0.5311, 0.02444, 0.5255, 0.02189, 0.5255, 0.02192, 0.5256, 0.02227, 0.5255, 0.02225, 0.5255, 0.02192, 0.5256, 0.02212, 0.5256, 0.02236, 0.5256, 0.02227, 0.524, 0.02338, 0.524, 0.02329, 0.524, 0.02361, 0.5239, 0.02372, 0.5328, 0.022, 0.5329, 0.02205, 0.5329, 0.02232, 0.5328, 0.02228, 0.5258, 0.02229, 0.5258, 0.02222, 0.5258, 0.02251, 0.5257, 0.02249, 0.5333, 0.02134, 0.5335, 0.02143, 0.5335, 0.0221, 0.5333, 0.02199, 0.1533, 0.01926, 0.1535, 0.01931, 0.1535, 0.02001, 0.1533, 0.01995, 0.5335, 0.02143, 0.5336, 0.02147, 0.5336, 0.02217, 0.5335, 0.0221, 0.1978, 0.02125, 0.1975, 0.02141, 0.1974, 0.02088, 0.1977, 0.02067, 0.1981, 0.0212, 0.1979, 0.02122, 0.1978, 0.02063, 0.1981, 0.02061, 0.5326, 0.02505, 0.5333, 0.0253, 0.5333, 0.02595, 0.533, 0.02584, 0.5326, 0.02572, 0.2038, 0.02238, 0.2043, 0.02273, 0.2039, 0.02328, 0.2033, 0.02268, 0.2043, 0.02273, 0.2045, 0.02283, 0.2045, 0.02351, 0.2039, 0.02328, 0.1979, 0.02122, 0.1978, 0.02125, 0.1977, 0.02067, 0.1978, 0.02063, 0.1977, 0.02067, 0.1974, 0.02088, 0.1974, 0.02012, 0.1978, 0.01991, 0.1978, 0.02063, 0.1977, 0.02067, 0.1978, 0.01991, 0.1978, 0.01987, 0.2048, 0.02362, 0.2052, 0.02374, 0.2048, 0.02448, 0.2048, 0.02451, 0.2033, 0.02268, 0.2039, 0.02328, 0.2035, 0.02381, 0.2026, 0.02298, 0.2039, 0.02328, 0.2045, 0.02351, 0.2042, 0.02376, 0.2039, 0.02401, 0.2035, 0.02381, 0.5333, 0.02199, 0.5335, 0.0221, 0.5336, 0.02269, 0.5333, 0.02268, 0.5333, 0.02243, 0.1471, 0.02135, 0.147, 0.02143, 0.147, 0.02086, 0.1471, 0.02079, 0.1981, 0.02061, 0.1978, 0.02063, 0.1978, 0.01987, 0.198, 0.01985, 0.5275, 0.02347, 0.5274, 0.02356, 0.5274, 0.023, 0.5275, 0.02291, 0.525, 0.01613, 0.5248, 0.01627, 0.5248, 0.01513, 0.5251, 0.015, 0.5246, 0.01636, 0.5245, 0.01644, 0.5246, 0.01526, 0.5247, 0.0152, 0.5248, 0.01627, 0.5246, 0.01636, 0.5247, 0.0152, 0.5248, 0.01513, 0.1978, 0.01991, 0.1974, 0.02012, 0.1974, 0.0195, 0.1977, 0.01932, 0.2039, 0.02401, 0.2043, 0.02434, 0.2047, 0.02447, 0.2036, 0.02449, 0.2033, 0.02428, 0.2029, 0.02407, 0.198, 0.01985, 0.1978, 0.01987, 0.1978, 0.01929, 0.1981, 0.01927, 0.2026, 0.02298, 0.2035, 0.02381, 0.2025, 0.02379, 0.202, 0.02304, 0.2035, 0.02381, 0.2039, 0.02401, 0.2029, 0.02407, 0.2025, 0.02379, 0.1978, 0.01987, 0.1978, 0.01991, 0.1977, 0.01932, 0.1978, 0.01929, 0.1981, 0.01927, 0.1978, 0.01929, 0.1978, 0.01895, 0.1981, 0.01894, 0.2033, 0.02428, 0.2036, 0.02449, 0.2024, 0.02507, 0.2022, 0.02464, 0.202, 0.02304, 0.2025, 0.02379, 0.2018, 0.02384, 0.2016, 0.02307, 0.2025, 0.02379, 0.2029, 0.02407, 0.202, 0.02421, 0.2018, 0.02384, 0.1978, 0.01929, 0.1977, 0.01932, 0.1977, 0.01897, 0.1978, 0.01895, 0.1997, 0.01942, 0.1995, 0.01956, 0.1996, 0.01812, 0.1997, 0.01808, 0.1993, 0.01963, 0.1992, 0.01969, 0.1993, 0.01816, 0.1995, 0.01815, 0.1995, 0.01956, 0.1993, 0.01963, 0.1995, 0.01815, 0.1996, 0.01812, 0.1977, 0.01932, 0.1974, 0.0195, 0.1974, 0.01905, 0.1977, 0.01897, 0.1997, 0.01808, 0.1996, 0.01812, 0.1996, 0.0172, 0.1998, 0.01717, 0.1995, 0.01815, 0.1993, 0.01816, 0.1993, 0.01724, 0.1996, 0.01722, 0.1978, 0.01895, 0.1977, 0.01897, 0.1977, 0.01818, 0.1979, 0.01816, 0.1996, 0.01812, 0.1995, 0.01815, 0.1996, 0.01722, 0.1996, 0.0172, 0.1977, 0.01897, 0.1974, 0.01905, 0.1975, 0.01825, 0.1977, 0.01818, 0.1997, 0.01808, 0.1998, 0.01717, 0.1999, 0.01657, 0.1999, 0.0171, 0.2016, 0.02307, 0.2018, 0.02384, 0.201, 0.024, 0.2008, 0.0233, 0.2018, 0.02384, 0.202, 0.02421, 0.2012, 0.02433, 0.201, 0.024, 0.1981, 0.01894, 0.1978, 0.01895, 0.1979, 0.01816, 0.1981, 0.01816, 0.1965, 0.02037, 0.1962, 0.02042, 0.1962, 0.02013, 0.1965, 0.02016, 0.201, 0.024, 0.2012, 0.02433, 0.2008, 0.02468, 0.2006, 0.0243, 0.1998, 0.01717, 0.1996, 0.0172, 0.1997, 0.01672, 0.1998, 0.01668, 0.1979, 0.01816, 0.1977, 0.01818, 0.1977, 0.0177, 0.1979, 0.01768, 0.1996, 0.01722, 0.1993, 0.01724, 0.1994, 0.01676, 0.1995, 0.01674, 0.2008, 0.0233, 0.201, 0.024, 0.2006, 0.0243, 0.2004, 0.02351, 0.1996, 0.0172, 0.1996, 0.01722, 0.1995, 0.01674, 0.1997, 0.01672, 0.1981, 0.01816, 0.1979, 0.01816, 0.1979, 0.01768, 0.198, 0.01768, 0.1977, 0.01818, 0.1975, 0.01825, 0.1974, 0.01777, 0.1977, 0.0177, 0.2001, 0.02463, 0.2004, 0.02465, 0.2004, 0.02545, 0.2002, 0.02547, 0.1995, 0.01628, 0.1994, 0.01629, 0.1994, 0.01582, 0.1995, 0.01581, 0.1997, 0.01627, 0.1995, 0.01628, 0.1995, 0.01581, 0.1997, 0.01582, 0.201, 0.02009, 0.2009, 0.01971, 0.201, 0.01949, 0.2012, 0.0196, 0.1979, 0.01768, 0.1977, 0.0177, 0.1978, 0.01691, 0.1979, 0.01691, 0.1998, 0.01717, 0.1998, 0.01668, 0.1999, 0.01628, 0.1999, 0.01657, 0.2003, 0.02438, 0.2004, 0.02465, 0.2001, 0.02463, 0.2, 0.02446, 0.2002, 0.02382, 0.2003, 0.02438, 0.2, 0.02446, 0.1999, 0.02413, 0.2047, 0.01816, 0.2047, 0.0181, 0.2051, 0.01828, 0.2051, 0.01837, 0.1962, 0.02092, 0.1961, 0.02079, 0.1962, 0.02042, 0.1963, 0.02049, 0.1967, 0.02026, 0.1965, 0.02037, 0.1965, 0.02016, 0.1967, 0.02017, 0.1966, 0.02052, 0.1964, 0.0205, 0.1965, 0.02037, 0.1967, 0.02026, 0.1964, 0.0205, 0.1963, 0.02049, 0.1962, 0.02042, 0.1965, 0.02037, 0.1965, 0.02016, 0.1962, 0.02013, 0.1962, 0.02001, 0.1965, 0.02009, 0.1967, 0.02002, 0.1966, 0.01996, 0.1966, 0.01987, 0.1968, 0.01986, 0.1967, 0.02017, 0.1965, 0.02016, 0.1965, 0.02009, 0.1967, 0.02011, 0.1966, 0.01996, 0.1965, 0.0196, 0.1965, 0.01971, 0.1966, 0.01987, 0.1965, 0.02002, 0.1963, 0.01981, 0.1965, 0.0196, 0.1966, 0.01996, 0.2048, 0.01653, 0.2048, 0.01671, 0.2047, 0.01667, 0.2047, 0.01653, 0.2019, 0.01655, 0.202, 0.01655, 0.202, 0.01703, 0.2019, 0.01703, 0.2014, 0.01969, 0.2012, 0.0196, 0.2013, 0.01908, 0.2014, 0.01916, 0.2017, 0.01629, 0.2019, 0.0163, 0.2019, 0.01655, 0.2018, 0.01657, 0.2019, 0.0163, 0.202, 0.0163, 0.202, 0.01655, 0.2019, 0.01655, 0.198, 0.01768, 0.1979, 0.01768, 0.1979, 0.01691, 0.198, 0.01691, 0.2012, 0.0196, 0.201, 0.01949, 0.2011, 0.019, 0.2013, 0.01908, 0.198, 0.01691, 0.1979, 0.01691, 0.1978, 0.01644, 0.198, 0.01644, 0.1962, 0.02134, 0.196, 0.02116, 0.1961, 0.02079, 0.1962, 0.02092, 0.1998, 0.01668, 0.1997, 0.01672, 0.1997, 0.01627, 0.1998, 0.01625, 0.2004, 0.02351, 0.2006, 0.0243, 0.2003, 0.02438, 0.2002, 0.02382, 0.2006, 0.0243, 0.2008, 0.02468, 0.2004, 0.02465, 0.2003, 0.02438, 0.2047, 0.01816, 0.2051, 0.01837, 0.2049, 0.0186, 0.2048, 0.01843, 0.2012, 0.02048, 0.201, 0.02009, 0.2012, 0.0196, 0.2014, 0.01969, 0.1997, 0.01672, 0.1995, 0.01674, 0.1995, 0.01628, 0.1997, 0.01627, 0.1995, 0.01674, 0.1994, 0.01676, 0.1994, 0.01629, 0.1995, 0.01628, 0.2013, 0.01908, 0.2011, 0.019, 0.2011, 0.01829, 0.2012, 0.01827, 0.1959, 0.01961, 0.196, 0.01964, 0.1959, 0.02046, 0.1959, 0.02045, 0.2019, 0.01703, 0.202, 0.01703, 0.202, 0.0176, 0.2019, 0.0176, 0.2014, 0.01916, 0.2013, 0.01908, 0.2012, 0.01827, 0.2013, 0.01823, 0.1979, 0.01691, 0.1978, 0.01691, 0.1978, 0.01644, 0.1978, 0.01644, 0.201, 0.01949, 0.2009, 0.01941, 0.201, 0.01893, 0.2011, 0.019, 0.1958, 0.02044, 0.1959, 0.02045, 0.1959, 0.02111, 0.1957, 0.0211, 0.2011, 0.01829, 0.201, 0.01832, 0.2009, 0.01764, 0.2009, 0.01762, 0.2012, 0.01827, 0.2011, 0.01829, 0.2009, 0.01762, 0.201, 0.01759, 0.1959, 0.02045, 0.1959, 0.02046, 0.1959, 0.02112, 0.1959, 0.02111, 0.2011, 0.019, 0.201, 0.01893, 0.201, 0.01832, 0.2011, 0.01829, 0.1958, 0.01958, 0.1959, 0.01961, 0.1959, 0.02045, 0.1958, 0.02044, 0.2021, 0.01841, 0.202, 0.01834, 0.2019, 0.01811, 0.2021, 0.0181, 0.2009, 0.01743, 0.201, 0.01759, 0.2009, 0.01762, 0.2009, 0.01764, 0.2011, 0.01756, 0.2011, 0.01756, 0.201, 0.01759, 0.2009, 0.01743, 0.1957, 0.0211, 0.1959, 0.02111, 0.1958, 0.02134, 0.1957, 0.02143, 0.2013, 0.01823, 0.2012, 0.01827, 0.201, 0.01759, 0.2011, 0.01756, 0.2019, 0.0176, 0.202, 0.0176, 0.2021, 0.0181, 0.2019, 0.01811, 0.1955, 0.01914, 0.1955, 0.01887, 0.1955, 0.01842, 0.1956, 0.01864, 0.2042, 0.02376, 0.2045, 0.02351, 0.2046, 0.02456, 0.2043, 0.02461, 0.2039, 0.02401, 0.2042, 0.02376, 0.2043, 0.02461, 0.2041, 0.02463, 0.2028, 0.01627, 0.2031, 0.01625, 0.2031, 0.01669, 0.2029, 0.0167, 0.2031, 0.01625, 0.2033, 0.01624, 0.2032, 0.01669, 0.2031, 0.01669, 0.2046, 0.02456, 0.2048, 0.02451, 0.2047, 0.02496, 0.2046, 0.02499, 0.2041, 0.02463, 0.2043, 0.02461, 0.2044, 0.02502, 0.2043, 0.02504, 0.2045, 0.02351, 0.2048, 0.02362, 0.2048, 0.02451, 0.2046, 0.02456, 0.2026, 0.01626, 0.203, 0.01603, 0.2033, 0.01624, 0.2031, 0.01625, 0.1999, 0.01849, 0.2002, 0.01834, 0.2003, 0.01883, 0.2001, 0.01885, 0.1954, 0.02061, 0.1955, 0.02096, 0.1954, 0.02143, 0.1955, 0.02112, 0.2046, 0.02499, 0.2047, 0.02496, 0.2048, 0.02552, 0.2048, 0.02555, 0.2043, 0.02504, 0.2044, 0.02502, 0.2046, 0.02557, 0.2046, 0.02558, 0.2016, 0.01674, 0.2017, 0.01674, 0.2016, 0.01732, 0.2016, 0.01732, 0.2044, 0.02502, 0.2046, 0.02499, 0.2048, 0.02555, 0.2046, 0.02557, 0.2001, 0.01885, 0.2003, 0.01883, 0.2002, 0.01916, 0.2001, 0.01917, 0.2026, 0.01628, 0.2028, 0.01627, 0.2029, 0.0167, 0.2027, 0.01672, 0.2043, 0.02461, 0.2046, 0.02456, 0.2046, 0.02499, 0.2044, 0.02502, 0.2015, 0.0163, 0.2017, 0.01629, 0.2017, 0.01674, 0.2016, 0.01674, 0.2016, 0.01732, 0.2016, 0.01732, 0.2016, 0.0177, 0.2016, 0.0177, 0.2046, 0.02557, 0.2048, 0.02555, 0.2048, 0.02592, 0.2047, 0.02594, 0.2027, 0.0173, 0.2028, 0.01729, 0.2028, 0.01767, 0.2028, 0.01768, 0.2, 0.01957, 0.2001, 0.01956, 0.2001, 0.01988, 0.2, 0.01989, 0.2031, 0.01669, 0.2032, 0.01669, 0.203, 0.01728, 0.2029, 0.01728, 0.2029, 0.0167, 0.2031, 0.01669, 0.2029, 0.01728, 0.2028, 0.01729, 0.2001, 0.01917, 0.2002, 0.01916, 0.2001, 0.01956, 0.2, 0.01957, 0.2027, 0.01672, 0.2029, 0.0167, 0.2028, 0.01729, 0.2027, 0.0173, 0.2028, 0.01768, 0.2028, 0.01767, 0.2028, 0.01809, 0.2027, 0.0181, 0.2, 0.01989, 0.2001, 0.01988, 0.2, 0.02022, 0.2, 0.02023, 0.2028, 0.01767, 0.203, 0.01766, 0.2029, 0.01808, 0.2028, 0.01809, 0.203, 0.01766, 0.203, 0.01766, 0.203, 0.01808, 0.2029, 0.01808, 0.2046, 0.02558, 0.2046, 0.02557, 0.2047, 0.02594, 0.2046, 0.02595, 0.2048, 0.02555, 0.2048, 0.02552, 0.2049, 0.0259, 0.2048, 0.02592, 0.2029, 0.01728, 0.203, 0.01728, 0.203, 0.01766, 0.203, 0.01766, 0.2028, 0.01729, 0.2029, 0.01728, 0.203, 0.01766, 0.2028, 0.01767, 0.2029, 0.01808, 0.203, 0.01808, 0.203, 0.01837, 0.2029, 0.01837, 0.2028, 0.01809, 0.2028, 0.01838, 0.2026, 0.01842, 0.2026, 0.01827, 0.2047, 0.02635, 0.2048, 0.02634, 0.2049, 0.02663, 0.2048, 0.02664, 0.205, 0.02631, 0.205, 0.02629, 0.2052, 0.02643, 0.2051, 0.02644, 0.2047, 0.02594, 0.2048, 0.02592, 0.205, 0.02631, 0.2048, 0.02634, 0.2016, 0.0177, 0.2016, 0.0177, 0.2016, 0.0181, 0.2016, 0.0181, 0.2046, 0.02595, 0.2047, 0.02594, 0.2048, 0.02634, 0.2047, 0.02635, 0.2048, 0.02592, 0.2049, 0.0259, 0.205, 0.02629, 0.205, 0.02631, 0.1961, 0.01712, 0.1963, 0.017, 0.1962, 0.01717, 0.1962, 0.01729, 0.196, 0.01719, 0.1961, 0.01712, 0.1962, 0.01729, 0.1961, 0.01729, 0.196, 0.01705, 0.1961, 0.01693, 0.1961, 0.01712, 0.196, 0.01719, 0.1961, 0.01693, 0.1962, 0.01689, 0.1963, 0.017, 0.1961, 0.01712, 0.2028, 0.01809, 0.2029, 0.01808, 0.2029, 0.01837, 0.2028, 0.01838, 0.2, 0.02023, 0.2, 0.02022, 0.2, 0.02047, 0.1999, 0.02048, 0.2016, 0.0181, 0.2016, 0.0181, 0.2016, 0.01826, 0.2015, 0.01826, 0.2048, 0.02634, 0.205, 0.02631, 0.205, 0.0266, 0.2049, 0.02663, 0.2051, 0.02644, 0.2052, 0.02643, 0.2052, 0.02658, 0.2052, 0.0266, 0.2015, 0.01826, 0.2016, 0.01826, 0.2016, 0.01841, 0.2015, 0.01841, 0.2026, 0.01827, 0.2026, 0.01827, 0.2026, 0.01842, 0.2026, 0.01843, 0.1962, 0.01689, 0.1961, 0.01693, 0.1961, 0.01681, 0.1961, 0.01679, 0.1961, 0.01693, 0.196, 0.01705, 0.196, 0.01687, 0.1961, 0.01681, 0.2027, 0.0181, 0.2028, 0.01809, 0.2026, 0.01827, 0.2026, 0.01827, 0.205, 0.0266, 0.205, 0.02631, 0.2051, 0.02644, 0.2052, 0.0266, 0.2015, 0.01817, 0.2015, 0.01829, 0.2015, 0.01841, 0.2015, 0.01835, 0.2002, 0.02547, 0.2004, 0.02545, 0.2002, 0.02577, 0.2001, 0.02575, 0.204, 0.01771, 0.2044, 0.01807, 0.2045, 0.01868, 0.2042, 0.01851, 0.2004, 0.02545, 0.2006, 0.02543, 0.2003, 0.02578, 0.2002, 0.02577, 0.2006, 0.02543, 0.2009, 0.02538, 0.2005, 0.02579, 0.2003, 0.02578, 0.2043, 0.01795, 0.2047, 0.01816, 0.2048, 0.01843, 0.2046, 0.01826, 0.2008, 0.02468, 0.2012, 0.02433, 0.2009, 0.02538, 0.2006, 0.02543, 0.2004, 0.02465, 0.2008, 0.02468, 0.2006, 0.02543, 0.2004, 0.02545, 0.2012, 0.02433, 0.202, 0.02421, 0.2014, 0.02531, 0.2009, 0.02538, 0.2022, 0.02464, 0.2024, 0.02507, 0.2015, 0.02524, 0.2014, 0.02527, 0.1963, 0.01981, 0.1962, 0.02001, 0.1962, 0.01927, 0.1963, 0.0193, 0.5233, 0.02721, 0.5235, 0.02726, 0.5235, 0.02741, 0.5232, 0.02732, 0.5231, 0.02728, 0.5231, 0.02754, 0.5229, 0.02751, 0.5229, 0.02729, 0.5333, 0.02313, 0.5334, 0.02313, 0.5334, 0.02321, 0.5332, 0.02321, 0.5339, 0.02231, 0.5339, 0.02255, 0.5338, 0.02255, 0.5339, 0.02232, 0.5341, 0.02227, 0.5341, 0.0225, 0.5339, 0.02255, 0.5339, 0.02231, 0.534, 0.02205, 0.5341, 0.02227, 0.5339, 0.02231, 0.5339, 0.02207, 0.5339, 0.02207, 0.5339, 0.02231, 0.5339, 0.02232, 0.5338, 0.02208, 0.5333, 0.0228, 0.5336, 0.02281, 0.5334, 0.02313, 0.5333, 0.02313, 0.5331, 0.0228, 0.5333, 0.0228, 0.5333, 0.02313, 0.533, 0.02313, 0.533, 0.02313, 0.5333, 0.02313, 0.5332, 0.02321, 0.533, 0.02321, 0.5296, 0.02293, 0.5294, 0.023, 0.5294, 0.02293, 0.5297, 0.0228, 0.5297, 0.02283, 0.5296, 0.02293, 0.5297, 0.0228, 0.5298, 0.02276, 0.5232, 0.02732, 0.5233, 0.02759, 0.5231, 0.02754, 0.5231, 0.02728, 0.5233, 0.02721, 0.5232, 0.02732, 0.5231, 0.02728, 0.5231, 0.0271, 0.5231, 0.0271, 0.5231, 0.02728, 0.5229, 0.02729, 0.5228, 0.0271, 0.5232, 0.02732, 0.5235, 0.02741, 0.5236, 0.02756, 0.5233, 0.02759, 0.5341, 0.0225, 0.5342, 0.02274, 0.5339, 0.0228, 0.5339, 0.02255, 0.5339, 0.0228, 0.5339, 0.02292, 0.5338, 0.02293, 0.5339, 0.0228, 0.5342, 0.02274, 0.5342, 0.02286, 0.5339, 0.02292, 0.5339, 0.0228, 0.5243, 0.02705, 0.5247, 0.02728, 0.5247, 0.02737, 0.5243, 0.0273, 0.5339, 0.02255, 0.5339, 0.0228, 0.5339, 0.0228, 0.5338, 0.02255, 0.533, 0.02321, 0.5327, 0.02329, 0.5327, 0.02318, 0.533, 0.02313, 0.5243, 0.02755, 0.5239, 0.02861, 0.5238, 0.02818, 0.524, 0.02757, 0.5237, 0.02735, 0.5239, 0.02733, 0.524, 0.02757, 0.5237, 0.0276, 0.5321, 0.02291, 0.5321, 0.0223, 0.5323, 0.02229, 0.5323, 0.0229, 0.5235, 0.02726, 0.5236, 0.02725, 0.5237, 0.02735, 0.5235, 0.02741, 0.5235, 0.02741, 0.5237, 0.02735, 0.5237, 0.0276, 0.5236, 0.02756, 0.5344, 0.02378, 0.5344, 0.02404, 0.5343, 0.02404, 0.5343, 0.0238, 0.5239, 0.02733, 0.5243, 0.0273, 0.5243, 0.02755, 0.524, 0.02757, 0.5239, 0.02712, 0.5241, 0.02707, 0.5243, 0.02705, 0.5243, 0.0273, 0.5239, 0.02733, 0.525, 0.02254, 0.5252, 0.02254, 0.5252, 0.02282, 0.5249, 0.02286, 0.524, 0.02757, 0.5238, 0.02818, 0.5238, 0.0279, 0.5237, 0.0276, 0.5236, 0.0272, 0.5239, 0.02701, 0.5239, 0.02704, 0.5239, 0.02712, 0.5236, 0.02725, 0.5236, 0.02725, 0.5239, 0.02712, 0.5239, 0.02733, 0.5237, 0.02735, 0.5345, 0.02375, 0.5345, 0.02405, 0.5344, 0.02404, 0.5344, 0.02378, 0.5312, 0.02506, 0.5316, 0.02505, 0.5317, 0.02534, 0.5312, 0.02532, 0.5308, 0.02503, 0.5312, 0.02506, 0.5312, 0.02532, 0.531, 0.02525, 0.5308, 0.0253, 0.5243, 0.0273, 0.5247, 0.02737, 0.5244, 0.02805, 0.5243, 0.02755, 0.5243, 0.02307, 0.5242, 0.02304, 0.5244, 0.02288, 0.5244, 0.02291, 0.5345, 0.0234, 0.5344, 0.02347, 0.5344, 0.02321, 0.5345, 0.02314, 0.5325, 0.02315, 0.5324, 0.02317, 0.5324, 0.02287, 0.5325, 0.02279, 0.5345, 0.02375, 0.5344, 0.02378, 0.5344, 0.02347, 0.5345, 0.0234, 0.5237, 0.0276, 0.5238, 0.0279, 0.5234, 0.02767, 0.5236, 0.02756, 0.5336, 0.02205, 0.5337, 0.02204, 0.5338, 0.02217, 0.5336, 0.02216, 0.5324, 0.02287, 0.5324, 0.02317, 0.5323, 0.02316, 0.5323, 0.0229, 0.5344, 0.02321, 0.5344, 0.02347, 0.5343, 0.02352, 0.5343, 0.02326, 0.5344, 0.02347, 0.5344, 0.02378, 0.5343, 0.0238, 0.5343, 0.02352, 0.5312, 0.02532, 0.5317, 0.02534, 0.5317, 0.02541, 0.5312, 0.02548, 0.5312, 0.02535, 0.5324, 0.02212, 0.5324, 0.02224, 0.5323, 0.02229, 0.5323, 0.02212, 0.5235, 0.02789, 0.5228, 0.02773, 0.5228, 0.02758, 0.5234, 0.02767, 0.5292, 0.02303, 0.5286, 0.02277, 0.5286, 0.02271, 0.5293, 0.02288, 0.5323, 0.0229, 0.5323, 0.02229, 0.5324, 0.02224, 0.5324, 0.02287, 0.5305, 0.02589, 0.5304, 0.02488, 0.5305, 0.02488, 0.5306, 0.02585, 0.5306, 0.02585, 0.5305, 0.02488, 0.5306, 0.02484, 0.5307, 0.02576, 0.5345, 0.02405, 0.5345, 0.02423, 0.5343, 0.02428, 0.5344, 0.02404, 0.5344, 0.02404, 0.5343, 0.02428, 0.5343, 0.02428, 0.5343, 0.02404, 0.5302, 0.02606, 0.5302, 0.02498, 0.5304, 0.02488, 0.5305, 0.02589, 0.5244, 0.02805, 0.5244, 0.02859, 0.5241, 0.029, 0.5239, 0.02895, 0.5243, 0.02755, 0.5244, 0.02805, 0.5239, 0.02895, 0.5239, 0.02861, 0.5341, 0.02091, 0.534, 0.02143, 0.5339, 0.02147, 0.534, 0.02092, 0.5342, 0.02087, 0.5343, 0.02134, 0.534, 0.02143, 0.5341, 0.02091, 0.2021, 0.0193, 0.202, 0.01845, 0.2023, 0.01841, 0.2022, 0.01927, 0.2018, 0.0194, 0.2017, 0.01847, 0.202, 0.01844, 0.202, 0.01931, 0.1957, 0.02342, 0.1958, 0.02382, 0.195, 0.02394, 0.1952, 0.02352, 0.1963, 0.02273, 0.1966, 0.02354, 0.196, 0.02377, 0.196, 0.02301, 0.1537, 0.01871, 0.1537, 0.01926, 0.1535, 0.01931, 0.1535, 0.01869, 0.5247, 0.02737, 0.5247, 0.0283, 0.5244, 0.02859, 0.5244, 0.02805, 0.196, 0.02301, 0.196, 0.02377, 0.1958, 0.02382, 0.1957, 0.02342, 0.202, 0.01931, 0.202, 0.01844, 0.202, 0.01845, 0.2021, 0.0193, 0.1955, 0.02337, 0.1957, 0.02342, 0.1952, 0.02352, 0.1953, 0.02336, 0.5324, 0.02287, 0.5324, 0.02224, 0.5324, 0.02212, 0.5325, 0.02279, 0.5326, 0.02218, 0.5327, 0.02208, 0.5327, 0.02215, 0.5326, 0.02223, 0.5239, 0.02861, 0.5238, 0.02866, 0.5238, 0.02828, 0.5238, 0.02818, 0.5238, 0.0279, 0.5238, 0.028, 0.5235, 0.02789, 0.5234, 0.02767, 0.5345, 0.02329, 0.5345, 0.0234, 0.5345, 0.02314, 0.5345, 0.02304, 0.5239, 0.02861, 0.5239, 0.02895, 0.5237, 0.02894, 0.5238, 0.02866, 0.5326, 0.02223, 0.5327, 0.02215, 0.5327, 0.02243, 0.5326, 0.02243, 0.5343, 0.02404, 0.5343, 0.02428, 0.5341, 0.02427, 0.5341, 0.02405, 0.5323, 0.02212, 0.5323, 0.02229, 0.5321, 0.0223, 0.5321, 0.02212, 0.5343, 0.02352, 0.5343, 0.0238, 0.5341, 0.02382, 0.5341, 0.02355, 0.5343, 0.02326, 0.5343, 0.02352, 0.5341, 0.02355, 0.5341, 0.0233, 0.5323, 0.0229, 0.5323, 0.02316, 0.5321, 0.02314, 0.5321, 0.02291, 0.5336, 0.02216, 0.5338, 0.02217, 0.5338, 0.02254, 0.5337, 0.02253, 0.5293, 0.02288, 0.5286, 0.02271, 0.5286, 0.02251, 0.5293, 0.02251, 0.5343, 0.0238, 0.5343, 0.02404, 0.5341, 0.02405, 0.5341, 0.02382, 0.533, 0.02313, 0.5327, 0.02318, 0.5327, 0.02281, 0.5331, 0.0228, 0.5298, 0.02276, 0.5297, 0.0228, 0.5297, 0.0226, 0.5299, 0.0226, 0.5297, 0.0228, 0.5294, 0.02293, 0.5294, 0.0226, 0.5297, 0.0226, 0.5331, 0.02227, 0.533, 0.02222, 0.533, 0.0222, 0.5331, 0.02217, 0.531, 0.02525, 0.531, 0.02538, 0.5308, 0.02539, 0.5308, 0.0253, 0.5239, 0.02712, 0.5239, 0.027, 0.5241, 0.0271, 0.5241, 0.02707, 0.5243, 0.02267, 0.5243, 0.0223, 0.5243, 0.02231, 0.5243, 0.02266, 0.5299, 0.02399, 0.5299, 0.02354, 0.5299, 0.02355, 0.53, 0.02391, 0.5285, 0.02202, 0.5285, 0.02227, 0.5285, 0.02228, 0.5284, 0.02202, 0.5241, 0.02288, 0.5242, 0.02244, 0.5242, 0.02237, 0.5242, 0.02279, 0.5243, 0.0221, 0.5243, 0.02209, 0.5244, 0.02222, 0.5243, 0.02226, 0.5243, 0.02226, 0.5244, 0.02222, 0.5244, 0.0223, 0.5243, 0.0223, 0.533, 0.02232, 0.533, 0.02227, 0.533, 0.02222, 0.5331, 0.02227, 0.5312, 0.02532, 0.5312, 0.02538, 0.531, 0.02538, 0.531, 0.02525, 0.5286, 0.0232, 0.5286, 0.02304, 0.5287, 0.02307, 0.5287, 0.0232, 0.5314, 0.02593, 0.5315, 0.02594, 0.5315, 0.02595, 0.5314, 0.02606, 0.5313, 0.02592, 0.5314, 0.02593, 0.5314, 0.02606, 0.5313, 0.02595, 0.5241, 0.02245, 0.5241, 0.02232, 0.5242, 0.02237, 0.5242, 0.02244, 0.5241, 0.02291, 0.5241, 0.02245, 0.5242, 0.02244, 0.5241, 0.02288, 0.5311, 0.02565, 0.5314, 0.02593, 0.5313, 0.02592, 0.5309, 0.02565, 0.5242, 0.02279, 0.5242, 0.02237, 0.5243, 0.0223, 0.5243, 0.02267, 0.5313, 0.02565, 0.5315, 0.02594, 0.5314, 0.02593, 0.5311, 0.02565, 0.5312, 0.02538, 0.5313, 0.02565, 0.5311, 0.02565, 0.531, 0.02538, 0.5242, 0.02304, 0.5242, 0.02279, 0.5243, 0.02267, 0.5244, 0.02288, 0.531, 0.02538, 0.5311, 0.02565, 0.5309, 0.02565, 0.5308, 0.02539, 0.5241, 0.02327, 0.5241, 0.02291, 0.5241, 0.02288, 0.5241, 0.02324, 0.5241, 0.02324, 0.5241, 0.02288, 0.5242, 0.02279, 0.5242, 0.02304, 0.5244, 0.02222, 0.5243, 0.02189, 0.5244, 0.02201, 0.5244, 0.0223, 0.533, 0.02227, 0.533, 0.02198, 0.533, 0.02195, 0.533, 0.02222, 0.5244, 0.02288, 0.5243, 0.02267, 0.5243, 0.02266, 0.5244, 0.02295, 0.5343, 0.02134, 0.5343, 0.02199, 0.534, 0.0221, 0.534, 0.02143, 0.1537, 0.01926, 0.1536, 0.01995, 0.1535, 0.02001, 0.1535, 0.01931, 0.1538, 0.01921, 0.1538, 0.01989, 0.1536, 0.01995, 0.1537, 0.01926, 0.1984, 0.02126, 0.1984, 0.02067, 0.1987, 0.02089, 0.1986, 0.02143, 0.1981, 0.0212, 0.1981, 0.02061, 0.1983, 0.02064, 0.1983, 0.02123, 0.1958, 0.02382, 0.1957, 0.02448, 0.1953, 0.02453, 0.1949, 0.02459, 0.195, 0.02394, 0.1966, 0.02354, 0.197, 0.02393, 0.1963, 0.02437, 0.196, 0.02377, 0.196, 0.02377, 0.1963, 0.02437, 0.1957, 0.02448, 0.1958, 0.02382, 0.1983, 0.02123, 0.1983, 0.02064, 0.1984, 0.02067, 0.1984, 0.02126, 0.1984, 0.02067, 0.1983, 0.01992, 0.1986, 0.02014, 0.1987, 0.02089, 0.1983, 0.02064, 0.1982, 0.01988, 0.1983, 0.01992, 0.1984, 0.02067, 0.1953, 0.02453, 0.1952, 0.0254, 0.1952, 0.02539, 0.1949, 0.02459, 0.197, 0.02393, 0.1976, 0.02438, 0.1966, 0.025, 0.1963, 0.02437, 0.1963, 0.02437, 0.1966, 0.025, 0.1962, 0.0251, 0.1959, 0.02479, 0.1957, 0.02448, 0.5343, 0.02199, 0.5343, 0.02243, 0.5343, 0.02268, 0.534, 0.02269, 0.534, 0.0221, 0.1468, 0.02133, 0.1469, 0.02077, 0.147, 0.02086, 0.147, 0.02143, 0.1981, 0.02061, 0.198, 0.01985, 0.1982, 0.01988, 0.1983, 0.02064, 0.1434, 0.0169, 0.1433, 0.0177, 0.1433, 0.01759, 0.1433, 0.01686, 0.524, 0.01606, 0.5241, 0.01493, 0.5243, 0.0151, 0.5243, 0.01624, 0.5244, 0.01635, 0.5244, 0.01519, 0.5246, 0.01526, 0.5245, 0.01644, 0.5243, 0.01624, 0.5243, 0.0151, 0.5244, 0.01519, 0.5244, 0.01635, 0.1983, 0.01992, 0.1984, 0.01933, 0.1986, 0.01952, 0.1986, 0.02014, 0.1962, 0.0251, 0.1971, 0.02537, 0.1967, 0.02551, 0.1963, 0.02565, 0.1952, 0.0254, 0.1956, 0.02534, 0.198, 0.01985, 0.1981, 0.01927, 0.1983, 0.01929, 0.1982, 0.01988, 0.1976, 0.02438, 0.1982, 0.02457, 0.1975, 0.02517, 0.1966, 0.025, 0.1966, 0.025, 0.1975, 0.02517, 0.1971, 0.02537, 0.1962, 0.0251, 0.1982, 0.01988, 0.1983, 0.01929, 0.1984, 0.01933, 0.1983, 0.01992, 0.1981, 0.01927, 0.1981, 0.01894, 0.1983, 0.01895, 0.1983, 0.01929, 0.1967, 0.02551, 0.1977, 0.02609, 0.1973, 0.02648, 0.1963, 0.02565, 0.1982, 0.02457, 0.1986, 0.02469, 0.1983, 0.02539, 0.1975, 0.02517, 0.1975, 0.02517, 0.1983, 0.02539, 0.198, 0.0257, 0.1971, 0.02537, 0.1983, 0.01929, 0.1983, 0.01895, 0.1984, 0.01897, 0.1984, 0.01933, 0.1987, 0.01936, 0.1988, 0.01802, 0.199, 0.01808, 0.199, 0.01952, 0.1991, 0.01961, 0.1991, 0.01812, 0.1993, 0.01816, 0.1992, 0.01969, 0.199, 0.01952, 0.199, 0.01808, 0.1991, 0.01812, 0.1991, 0.01961, 0.1984, 0.01933, 0.1984, 0.01897, 0.1986, 0.01906, 0.1986, 0.01952, 0.1988, 0.01802, 0.1989, 0.01711, 0.199, 0.01716, 0.199, 0.01808, 0.1991, 0.01812, 0.1991, 0.0172, 0.1993, 0.01724, 0.1993, 0.01816, 0.1983, 0.01895, 0.1982, 0.01816, 0.1984, 0.01818, 0.1984, 0.01897, 0.199, 0.01808, 0.199, 0.01716, 0.1991, 0.0172, 0.1991, 0.01812, 0.1984, 0.01897, 0.1984, 0.01818, 0.1986, 0.01826, 0.1986, 0.01906, 0.1973, 0.02648, 0.1984, 0.02663, 0.1986, 0.02697, 0.1982, 0.02674, 0.1986, 0.02469, 0.1993, 0.02507, 0.199, 0.02571, 0.1983, 0.02539, 0.1983, 0.02539, 0.199, 0.02571, 0.1987, 0.026, 0.198, 0.0257, 0.1981, 0.01894, 0.1981, 0.01816, 0.1982, 0.01816, 0.1983, 0.01895, 0.1968, 0.02041, 0.1969, 0.0202, 0.1971, 0.02024, 0.197, 0.02051, 0.199, 0.02571, 0.1993, 0.02609, 0.1991, 0.02643, 0.1987, 0.026, 0.1989, 0.01711, 0.1989, 0.01663, 0.1991, 0.01668, 0.199, 0.01716, 0.1982, 0.01816, 0.1982, 0.01769, 0.1984, 0.01771, 0.1984, 0.01818, 0.1991, 0.0172, 0.1992, 0.01673, 0.1994, 0.01676, 0.1993, 0.01724, 0.1993, 0.02507, 0.1996, 0.02536, 0.1993, 0.02609, 0.199, 0.02571, 0.199, 0.01716, 0.1991, 0.01668, 0.1992, 0.01673, 0.1991, 0.0172, 0.1981, 0.01816, 0.198, 0.01768, 0.1982, 0.01769, 0.1982, 0.01816, 0.1984, 0.01818, 0.1984, 0.01771, 0.1986, 0.01779, 0.1986, 0.01826, 0.1997, 0.02654, 0.1994, 0.02672, 0.1993, 0.02682, 0.1994, 0.02648, 0.1993, 0.01626, 0.1993, 0.0158, 0.1994, 0.01582, 0.1994, 0.01629, 0.1991, 0.01623, 0.1991, 0.01578, 0.1993, 0.0158, 0.1993, 0.01626, 0.2005, 0.01784, 0.2007, 0.01833, 0.2004, 0.01843, 0.2003, 0.01823, 0.1982, 0.01769, 0.1982, 0.01691, 0.1983, 0.01691, 0.1984, 0.01771, 0.1989, 0.01711, 0.1988, 0.01662, 0.1988, 0.01634, 0.1989, 0.01663, 0.1996, 0.02624, 0.1998, 0.0264, 0.1997, 0.02654, 0.1994, 0.02648, 0.1998, 0.02573, 0.1999, 0.02609, 0.1998, 0.0264, 0.1996, 0.02624, 0.1963, 0.01666, 0.1965, 0.01704, 0.1964, 0.01709, 0.1963, 0.01666, 0.1969, 0.021, 0.1969, 0.02056, 0.197, 0.02051, 0.1971, 0.0209, 0.1967, 0.02026, 0.1967, 0.02017, 0.1969, 0.0202, 0.1968, 0.02041, 0.1966, 0.02052, 0.1967, 0.02026, 0.1968, 0.02041, 0.1968, 0.02054, 0.1968, 0.02054, 0.1968, 0.02041, 0.197, 0.02051, 0.1969, 0.02056, 0.1969, 0.0202, 0.1969, 0.02013, 0.1972, 0.02012, 0.1971, 0.02024, 0.1967, 0.02002, 0.1968, 0.01986, 0.1969, 0.01989, 0.1969, 0.01999, 0.1967, 0.02017, 0.1967, 0.02011, 0.1969, 0.02013, 0.1969, 0.0202, 0.1963, 0.01729, 0.1963, 0.01716, 0.1964, 0.01709, 0.1965, 0.01704, 0.1969, 0.02006, 0.1969, 0.01999, 0.1971, 0.01968, 0.1971, 0.0199, 0.2048, 0.01653, 0.2047, 0.01653, 0.2047, 0.01638, 0.2048, 0.01635, 0.2022, 0.01655, 0.2022, 0.01703, 0.202, 0.01703, 0.202, 0.01655, 0.2009, 0.01823, 0.2008, 0.01876, 0.2007, 0.01885, 0.2007, 0.01833, 0.2023, 0.01629, 0.2023, 0.01657, 0.2022, 0.01655, 0.2022, 0.0163, 0.2022, 0.0163, 0.2022, 0.01655, 0.202, 0.01655, 0.202, 0.0163, 0.198, 0.01768, 0.198, 0.01691, 0.1982, 0.01691, 0.1982, 0.01769, 0.2007, 0.01833, 0.2007, 0.01885, 0.2005, 0.01892, 0.2004, 0.01843, 0.198, 0.01691, 0.198, 0.01644, 0.1982, 0.01644, 0.1982, 0.01691, 0.1969, 0.02143, 0.1969, 0.021, 0.1971, 0.0209, 0.1971, 0.0213, 0.1989, 0.01663, 0.199, 0.0162, 0.1991, 0.01623, 0.1991, 0.01668, 0.1996, 0.02536, 0.1998, 0.02573, 0.1996, 0.02624, 0.1993, 0.02609, 0.1993, 0.02609, 0.1996, 0.02624, 0.1994, 0.02648, 0.1991, 0.02643, 0.199, 0.0162, 0.1988, 0.01609, 0.1989, 0.01593, 0.1991, 0.01577, 0.2006, 0.01745, 0.2009, 0.01823, 0.2007, 0.01833, 0.2005, 0.01784, 0.1991, 0.01668, 0.1991, 0.01623, 0.1993, 0.01626, 0.1992, 0.01673, 0.1992, 0.01673, 0.1993, 0.01626, 0.1994, 0.01629, 0.1994, 0.01676, 0.2007, 0.01885, 0.2006, 0.01965, 0.2005, 0.01962, 0.2005, 0.01892, 0.1956, 0.01958, 0.1956, 0.02044, 0.1956, 0.02044, 0.1955, 0.0196, 0.2022, 0.01703, 0.2022, 0.0176, 0.202, 0.0176, 0.202, 0.01703, 0.2008, 0.01876, 0.2007, 0.01968, 0.2006, 0.01965, 0.2007, 0.01885, 0.1956, 0.01914, 0.1956, 0.01958, 0.1955, 0.0196, 0.1955, 0.01916, 0.2004, 0.01843, 0.2005, 0.01892, 0.2004, 0.01898, 0.2003, 0.0185, 0.1958, 0.02044, 0.1957, 0.0211, 0.1956, 0.02109, 0.1956, 0.02044, 0.2005, 0.01962, 0.2004, 0.02029, 0.2003, 0.02027, 0.2004, 0.0196, 0.2006, 0.01965, 0.2005, 0.02033, 0.2004, 0.02029, 0.2005, 0.01962, 0.1956, 0.02044, 0.1956, 0.02109, 0.1955, 0.0211, 0.1956, 0.02044, 0.2005, 0.01892, 0.2005, 0.01962, 0.2004, 0.0196, 0.2004, 0.01898, 0.1958, 0.01958, 0.1958, 0.02044, 0.1956, 0.02044, 0.1956, 0.01958, 0.2021, 0.01841, 0.2021, 0.0181, 0.2022, 0.01811, 0.2022, 0.01834, 0.2004, 0.02048, 0.2003, 0.02027, 0.2004, 0.02029, 0.2005, 0.02033, 0.1956, 0.02109, 0.1956, 0.02132, 0.1955, 0.02113, 0.1955, 0.0211, 0.1957, 0.0211, 0.1957, 0.02143, 0.1956, 0.02132, 0.1956, 0.02109, 0.2007, 0.01968, 0.2006, 0.02035, 0.2005, 0.02033, 0.2006, 0.01965, 0.2022, 0.0176, 0.2022, 0.01811, 0.2021, 0.0181, 0.202, 0.0176, 0.2001, 0.01763, 0.2003, 0.01813, 0.2001, 0.01834, 0.2001, 0.01789, 0.1959, 0.02479, 0.1957, 0.02558, 0.1954, 0.02548, 0.1957, 0.02448, 0.1962, 0.0251, 0.1958, 0.02565, 0.1957, 0.02558, 0.1959, 0.02479, 0.2038, 0.01836, 0.2037, 0.01877, 0.2035, 0.01873, 0.2035, 0.0183, 0.2035, 0.0183, 0.2035, 0.01873, 0.2033, 0.01869, 0.2033, 0.01824, 0.1954, 0.02548, 0.1953, 0.02591, 0.1952, 0.02586, 0.1952, 0.0254, 0.1958, 0.02565, 0.1956, 0.02602, 0.1955, 0.02597, 0.1957, 0.02558, 0.1957, 0.02448, 0.1954, 0.02548, 0.1952, 0.0254, 0.1953, 0.02453, 0.204, 0.01839, 0.2035, 0.0183, 0.2033, 0.01824, 0.2036, 0.01809, 0.2036, 0.01809, 0.2033, 0.01824, 0.2033, 0.01822, 0.2033, 0.01759, 0.1956, 0.0177, 0.1957, 0.01718, 0.1956, 0.01686, 0.1957, 0.01735, 0.1953, 0.02591, 0.195, 0.02642, 0.1949, 0.02639, 0.1952, 0.02586, 0.1956, 0.02602, 0.1952, 0.0265, 0.1951, 0.02646, 0.1955, 0.02597, 0.2024, 0.01798, 0.2024, 0.0174, 0.2025, 0.0174, 0.2025, 0.01798, 0.1955, 0.02597, 0.1951, 0.02646, 0.195, 0.02642, 0.1953, 0.02591, 0.1999, 0.01834, 0.1999, 0.01802, 0.2001, 0.01802, 0.2001, 0.01834, 0.204, 0.01839, 0.2038, 0.01879, 0.2037, 0.01877, 0.2038, 0.01836, 0.1957, 0.02558, 0.1955, 0.02597, 0.1953, 0.02591, 0.1954, 0.02548, 0.2024, 0.01842, 0.2024, 0.01798, 0.2025, 0.01798, 0.2026, 0.01843, 0.2024, 0.0174, 0.2024, 0.01702, 0.2025, 0.01702, 0.2025, 0.0174, 0.1951, 0.02646, 0.195, 0.02682, 0.1949, 0.02678, 0.195, 0.02642, 0.2037, 0.01936, 0.2037, 0.01973, 0.2036, 0.01972, 0.2036, 0.01935, 0.2, 0.01762, 0.2, 0.0173, 0.2, 0.0173, 0.2, 0.01762, 0.2035, 0.01873, 0.2035, 0.01932, 0.2034, 0.01929, 0.2033, 0.01869, 0.2037, 0.01877, 0.2036, 0.01935, 0.2035, 0.01932, 0.2035, 0.01873, 0.1999, 0.01802, 0.2, 0.01762, 0.2, 0.01762, 0.2001, 0.01802, 0.2038, 0.01879, 0.2037, 0.01936, 0.2036, 0.01935, 0.2037, 0.01877, 0.2037, 0.01973, 0.2037, 0.02015, 0.2036, 0.02014, 0.2036, 0.01972, 0.2, 0.0173, 0.1999, 0.01696, 0.2, 0.01696, 0.2, 0.0173, 0.2036, 0.01972, 0.2036, 0.02014, 0.2034, 0.02011, 0.2035, 0.01969, 0.2035, 0.01969, 0.2034, 0.02011, 0.2033, 0.02008, 0.2034, 0.01967, 0.1952, 0.0265, 0.1951, 0.02685, 0.195, 0.02682, 0.1951, 0.02646, 0.195, 0.02642, 0.1949, 0.02678, 0.1948, 0.02675, 0.1949, 0.02639, 0.2035, 0.01932, 0.2035, 0.01969, 0.2034, 0.01967, 0.2034, 0.01929, 0.2036, 0.01935, 0.2036, 0.01972, 0.2035, 0.01969, 0.2035, 0.01932, 0.2034, 0.02011, 0.2034, 0.0204, 0.2033, 0.02037, 0.2033, 0.02008, 0.2036, 0.02014, 0.2037, 0.02032, 0.2037, 0.02048, 0.2035, 0.02043, 0.1949, 0.02722, 0.1948, 0.0275, 0.1947, 0.02746, 0.1948, 0.02718, 0.1947, 0.02713, 0.1945, 0.02723, 0.1944, 0.02721, 0.1946, 0.0271, 0.195, 0.02682, 0.1948, 0.02718, 0.1947, 0.02713, 0.1949, 0.02678, 0.2024, 0.01702, 0.2024, 0.01661, 0.2025, 0.01662, 0.2025, 0.01702, 0.1951, 0.02685, 0.1949, 0.02722, 0.1948, 0.02718, 0.195, 0.02682, 0.1949, 0.02678, 0.1947, 0.02713, 0.1946, 0.0271, 0.1948, 0.02675, 0.2042, 0.01738, 0.2042, 0.01721, 0.2043, 0.01734, 0.2043, 0.01751, 0.2041, 0.01731, 0.2041, 0.01721, 0.2042, 0.01721, 0.2042, 0.01738, 0.2041, 0.01745, 0.2041, 0.01731, 0.2042, 0.01738, 0.2041, 0.01757, 0.2041, 0.01757, 0.2042, 0.01738, 0.2043, 0.01751, 0.2042, 0.01761, 0.2036, 0.02014, 0.2035, 0.02043, 0.2034, 0.0204, 0.2034, 0.02011, 0.1999, 0.01696, 0.1999, 0.0167, 0.2, 0.0167, 0.2, 0.01696, 0.2024, 0.01661, 0.2024, 0.01646, 0.2024, 0.01646, 0.2025, 0.01662, 0.1948, 0.02718, 0.1947, 0.02746, 0.1946, 0.02741, 0.1947, 0.02713, 0.1945, 0.02723, 0.1944, 0.02737, 0.1944, 0.02735, 0.1944, 0.02721, 0.2024, 0.01646, 0.2024, 0.0163, 0.2024, 0.01631, 0.2024, 0.01646, 0.2038, 0.02033, 0.2037, 0.02048, 0.2037, 0.02048, 0.2037, 0.02032, 0.2042, 0.01761, 0.2041, 0.01771, 0.2041, 0.01769, 0.2041, 0.01757, 0.2041, 0.01757, 0.2041, 0.01769, 0.2041, 0.01763, 0.2041, 0.01745, 0.2037, 0.02015, 0.2038, 0.02033, 0.2037, 0.02032, 0.2036, 0.02014, 0.1946, 0.02741, 0.1944, 0.02737, 0.1945, 0.02723, 0.1947, 0.02713, 0.2014, 0.01841, 0.2014, 0.01825, 0.2015, 0.01819, 0.2015, 0.01831, 0.1985, 0.02667, 0.1989, 0.02711, 0.1986, 0.02697, 0.1984, 0.02663, 0.1987, 0.01625, 0.1987, 0.01597, 0.1988, 0.01634, 0.1988, 0.01662, 0.1988, 0.01585, 0.1988, 0.01575, 0.1989, 0.01593, 0.1988, 0.01609, 0.1987, 0.01597, 0.1988, 0.01585, 0.1988, 0.01609, 0.1988, 0.01634, 0.1989, 0.01663, 0.1988, 0.01634, 0.1988, 0.01609, 0.199, 0.0162, 0.1991, 0.02643, 0.1991, 0.02675, 0.1988, 0.02665, 0.1987, 0.026, 0.1994, 0.02648, 0.1993, 0.02682, 0.1991, 0.02675, 0.1991, 0.02643, 0.1987, 0.026, 0.1988, 0.02665, 0.1987, 0.02655, 0.198, 0.0257, 0.1977, 0.02609, 0.1985, 0.02667, 0.1984, 0.02663, 0.1973, 0.02648, 0.1971, 0.0199, 0.1974, 0.01973, 0.1974, 0.02003, 0.1972, 0.02012, 0.2048, 0.01886, 0.2049, 0.01894, 0.2049, 0.01926, 0.2048, 0.01921, 0.1963, 0.01901, 0.1962, 0.01895, 0.1962, 0.01864, 0.1963, 0.01863, 0.2005, 0.02579, 0.2008, 0.02581, 0.2005, 0.02616, 0.2003, 0.02612, 0.2045, 0.01868, 0.2047, 0.01878, 0.2047, 0.01916, 0.2045, 0.0191, 0.2044, 0.01807, 0.2046, 0.01826, 0.2047, 0.01878, 0.2045, 0.01868, 0.2009, 0.02538, 0.2014, 0.02531, 0.2008, 0.02581, 0.2005, 0.02579, 0.1963, 0.0193, 0.1962, 0.01927, 0.1962, 0.01895, 0.1963, 0.01901, 0.2048, 0.01843, 0.2049, 0.0186, 0.2049, 0.01894, 0.2048, 0.01886, 0.1958, 0.01904, 0.1956, 0.01914, 0.1956, 0.01847, 0.1958, 0.01848, 0.2046, 0.01826, 0.2048, 0.01843, 0.2048, 0.01886, 0.2047, 0.01878, 0.1958, 0.01811, 0.1956, 0.01807, 0.1956, 0.01775, 0.1958, 0.01781, 0.2048, 0.01921, 0.2049, 0.01926, 0.2048, 0.01957, 0.2047, 0.01954, 0.1963, 0.01863, 0.1962, 0.01864, 0.1962, 0.01832, 0.1963, 0.01831, 0.2003, 0.02612, 0.2005, 0.02616, 0.2003, 0.02643, 0.2001, 0.02641, 0.1958, 0.01848, 0.1956, 0.01847, 0.1956, 0.01807, 0.1958, 0.01811, 0.2047, 0.01878, 0.2048, 0.01886, 0.2048, 0.01921, 0.2047, 0.01916, 0.2003, 0.02578, 0.2005, 0.02579, 0.2003, 0.02612, 0.2002, 0.0261, 0.2002, 0.02577, 0.2003, 0.02578, 0.2002, 0.0261, 0.2001, 0.02608, 0.2042, 0.01851, 0.2045, 0.01868, 0.2045, 0.0191, 0.2043, 0.019, 0.2001, 0.02575, 0.2002, 0.02577, 0.2001, 0.02608, 0.2, 0.02606, 0.1969, 0.01643, 0.1971, 0.01645, 0.197, 0.01666, 0.1969, 0.01671, 0.2047, 0.01954, 0.2048, 0.01957, 0.2045, 0.01979, 0.2045, 0.01975, 0.1963, 0.01831, 0.1962, 0.01832, 0.1963, 0.01808, 0.1963, 0.01807, 0.2001, 0.02641, 0.2003, 0.02643, 0.2002, 0.02671, 0.2, 0.02671, 0.2047, 0.01916, 0.2048, 0.01921, 0.2047, 0.01954, 0.2046, 0.0195, 0.2002, 0.0261, 0.2003, 0.02612, 0.2001, 0.02641, 0.2, 0.0264, 0.1961, 0.01864, 0.196, 0.01865, 0.1961, 0.01833, 0.1962, 0.01832, 0.2043, 0.019, 0.2045, 0.0191, 0.2046, 0.01946, 0.2044, 0.01939, 0.1962, 0.01864, 0.1961, 0.01864, 0.1962, 0.01832, 0.1962, 0.01832, 0.2045, 0.0191, 0.2047, 0.01916, 0.2046, 0.0195, 0.2046, 0.01946, 0.2045, 0.01971, 0.2045, 0.01975, 0.2044, 0.02008, 0.2044, 0.02006, 0.1969, 0.01671, 0.197, 0.01666, 0.197, 0.01702, 0.1969, 0.01702, 0.2045, 0.01975, 0.2045, 0.01979, 0.2045, 0.0201, 0.2044, 0.02008, 0.2023, 0.01776, 0.2024, 0.01777, 0.2024, 0.01815, 0.2024, 0.01815, 0.2046, 0.0195, 0.2047, 0.01954, 0.2045, 0.01975, 0.2045, 0.01971, 0.2, 0.0264, 0.2001, 0.02641, 0.2, 0.02671, 0.2, 0.0267, 0.1962, 0.01832, 0.1961, 0.01833, 0.1962, 0.01802, 0.1962, 0.01802, 0.2044, 0.01939, 0.2046, 0.01946, 0.2044, 0.01967, 0.2043, 0.01958, 0.2002, 0.01763, 0.2001, 0.01762, 0.2001, 0.01731, 0.2002, 0.01738, 0.2046, 0.01946, 0.2046, 0.0195, 0.2045, 0.01971, 0.2044, 0.01967, 0.2042, 0.02027, 0.2041, 0.02043, 0.204, 0.02035, 0.2042, 0.02027, 0.1999, 0.02728, 0.2, 0.02728, 0.2, 0.02748, 0.1999, 0.02748, 0.2, 0.02728, 0.2, 0.02728, 0.2, 0.02749, 0.2, 0.02748, 0.2043, 0.02029, 0.2043, 0.02032, 0.2042, 0.02048, 0.2041, 0.02046, 0.2, 0.0267, 0.2, 0.02671, 0.2, 0.02702, 0.2, 0.02701, 0.1962, 0.01802, 0.1962, 0.01802, 0.1962, 0.01774, 0.1963, 0.01774, 0.2043, 0.01958, 0.2044, 0.01967, 0.2043, 0.02003, 0.2043, 0.01998, 0.1963, 0.01808, 0.1962, 0.01802, 0.1963, 0.01774, 0.1964, 0.01774, 0.2044, 0.01967, 0.2045, 0.01971, 0.2044, 0.02006, 0.2043, 0.02003, 0.2, 0.02671, 0.2002, 0.02671, 0.2001, 0.02702, 0.2, 0.02702, 0.2049, 0.01665, 0.2051, 0.01669, 0.205, 0.01674, 0.2049, 0.01674, 0.1966, 0.01752, 0.1965, 0.0175, 0.1965, 0.01732, 0.1966, 0.01734, 0.2049, 0.01657, 0.2049, 0.01665, 0.2049, 0.01674, 0.2048, 0.01665, 0.1965, 0.0175, 0.1964, 0.01747, 0.1964, 0.01729, 0.1965, 0.01732, 0.2045, 0.01979, 0.2047, 0.01982, 0.2045, 0.02012, 0.2045, 0.0201, 0.1968, 0.01669, 0.1969, 0.01671, 0.1969, 0.01702, 0.1968, 0.017, 0.2048, 0.01957, 0.2048, 0.0196, 0.2047, 0.01982, 0.2045, 0.01979, 0.1968, 0.01641, 0.1969, 0.01643, 0.1969, 0.01671, 0.1968, 0.01669, 0.1959, 0.01834, 0.1958, 0.01848, 0.1958, 0.01811, 0.196, 0.01798, 0.1964, 0.01867, 0.1963, 0.01863, 0.1963, 0.01831, 0.1964, 0.01834, 0.196, 0.01798, 0.1958, 0.01811, 0.1958, 0.01781, 0.1959, 0.0177, 0.196, 0.01894, 0.1958, 0.01904, 0.1958, 0.01848, 0.1959, 0.01834, 0.1964, 0.01933, 0.1963, 0.0193, 0.1963, 0.01901, 0.1963, 0.01898, 0.1963, 0.01898, 0.1963, 0.01901, 0.1963, 0.01863, 0.1964, 0.01867, 0.1991, 0.01577, 0.1989, 0.01593, 0.1988, 0.01575, 0.199, 0.01568, 0.198, 0.0257, 0.1987, 0.02655, 0.1985, 0.02667, 0.1977, 0.02609, 0.1991, 0.02675, 0.1993, 0.02682, 0.1993, 0.02715, 0.1991, 0.02721, 0.1993, 0.02682, 0.1994, 0.02672, 0.1994, 0.02701, 0.1993, 0.02715, 0.1988, 0.02665, 0.1991, 0.02675, 0.1991, 0.02721, 0.1989, 0.02711, 0.1987, 0.02655, 0.1988, 0.02665, 0.1989, 0.02711, 0.1985, 0.02667, 0.2048, 0.01653, 0.2048, 0.01653, 0.2048, 0.01635, 0.2048, 0.01633, 0.1969, 0.02013, 0.1969, 0.02006, 0.1971, 0.0199, 0.1972, 0.02012, 0.1971, 0.02537, 0.198, 0.0257, 0.1977, 0.02609, 0.1967, 0.02551, 0.1965, 0.0196, 0.1963, 0.01981, 0.1963, 0.0193, 0.1964, 0.01933, 0.202, 0.02421, 0.2022, 0.02464, 0.2014, 0.02527, 0.2014, 0.02531, 0.2048, 0.01653, 0.2048, 0.01674, 0.2048, 0.01671, 0.2048, 0.01653, 0.1965, 0.02009, 0.1962, 0.02001, 0.1963, 0.01981, 0.1965, 0.02002, 0.2029, 0.02407, 0.2033, 0.02428, 0.2022, 0.02464, 0.202, 0.02421, 0.2049, 0.01665, 0.2049, 0.01657, 0.2048, 0.01635, 0.205, 0.01654, 0.205, 0.01654, 0.2048, 0.01635, 0.2049, 0.01633, 0.2051, 0.0165, 0.2051, 0.01643, 0.2049, 0.01628, 0.205, 0.01631, 0.2051, 0.01637, 0.2051, 0.0165, 0.2049, 0.01633, 0.2049, 0.01628, 0.2051, 0.01643, 0.2051, 0.01654, 0.2051, 0.0165, 0.2051, 0.01643, 0.2051, 0.0165, 0.2051, 0.0165, 0.2051, 0.01643, 0.2051, 0.01637, 0.2051, 0.01642, 0.2051, 0.01659, 0.205, 0.01654, 0.2051, 0.0165, 0.2051, 0.01654, 0.2051, 0.01669, 0.2049, 0.01665, 0.205, 0.01654, 0.2051, 0.01659, 0.1964, 0.01748, 0.1963, 0.01748, 0.1963, 0.01729, 0.1964, 0.01729, 0.2042, 0.02027, 0.2043, 0.02029, 0.2041, 0.02046, 0.2041, 0.02043, 0.2, 0.02728, 0.2001, 0.02729, 0.2001, 0.0275, 0.2, 0.02749, 0.1964, 0.01747, 0.1964, 0.01748, 0.1964, 0.01729, 0.1964, 0.01729, 0.2024, 0.01815, 0.2024, 0.01815, 0.2024, 0.01843, 0.2023, 0.01842, 0.2, 0.02702, 0.2001, 0.02702, 0.2001, 0.02729, 0.2, 0.02728, 0.2043, 0.02003, 0.2044, 0.02006, 0.2043, 0.02029, 0.2042, 0.02027, 0.1964, 0.01774, 0.1963, 0.01774, 0.1963, 0.01748, 0.1964, 0.01748, 0.1965, 0.01775, 0.1964, 0.01773, 0.1964, 0.01747, 0.1965, 0.0175, 0.1969, 0.01702, 0.197, 0.01702, 0.197, 0.01729, 0.1969, 0.01728, 0.2044, 0.02008, 0.2045, 0.0201, 0.2043, 0.02034, 0.2043, 0.02032, 0.1968, 0.017, 0.1969, 0.01702, 0.1969, 0.01728, 0.1968, 0.01727, 0.2044, 0.02006, 0.2044, 0.02008, 0.2043, 0.02032, 0.2043, 0.02029, 0.2, 0.02701, 0.2, 0.02702, 0.2, 0.02728, 0.2, 0.02728, 0.1963, 0.01774, 0.1962, 0.01774, 0.1963, 0.01749, 0.1963, 0.01748, 0.197, 0.01702, 0.1971, 0.01702, 0.1971, 0.01729, 0.197, 0.01729, 0.1961, 0.01662, 0.1961, 0.01645, 0.1962, 0.01654, 0.1963, 0.01663, 0.1961, 0.01678, 0.1961, 0.0167, 0.1963, 0.01671, 0.1963, 0.01679, 0.1961, 0.0167, 0.1961, 0.01662, 0.1963, 0.01663, 0.1963, 0.01671, 0.2062, 0.0275, 0.2062, 0.0275, 0.2062, 0.0275, 0.2062, 0.0275, 0.2048, 0.01635, 0.2049, 0.01657, 0.2048, 0.01665, 0.2048, 0.01652, 0.2062, 0.0275, 0.2062, 0.0275, 0.2062, 0.0275, 0.2062, 0.0275, 0.2062, 0.0275, 0.2062, 0.0275, 0.2062, 0.0275, 0.2062, 0.0275, 0.2001, 0.0275, 0.2001, 0.02729, 0.2001, 0.02729, 0.2002, 0.02747])
me_cube_001.materials.append(mat_material)
me_cube_001.use_remesh_preserve_volume = False
me_cube_001.use_remesh_preserve_attributes = False
me_cube_001.use_mirror_vertex_groups = False
me_cube_001.update()

# ---- objects
ob_cube = bpy.data.objects.new('Cube', me_cube_001)

# ---- transforms, parenting, visibility, modifiers, constraints
ob_cube.location = (-4.195, 6.258e-07, 0.0)
ob_cube.rotation_euler = (0.0, -0.0, 3.142)
ob_cube.scale = (0.4884, 0.4884, 0.4884)
ob_cube.lineart.crease_threshold = 0.0

# ---- collection membership
col_collection_1.objects.link(ob_cube)

# ---- scene / render settings (as saved in the file)
scene.frame_start = 1; scene.frame_end = 250; scene.frame_set(78)
scene.render.engine = 'CYCLES'
scene.render.resolution_percentage = 50
scene.render.dither_intensity = 0.0
scene.cycles.use_denoising = False
scene.cycles.samples = 128
scene.cycles.sampling_pattern = 'TABULATED_SOBOL'
scene.cycles.light_sampling_threshold = 0.0
scene.cycles.use_adaptive_sampling = False
scene.cycles.use_light_tree = False
scene.cycles.blur_glossy = 0.0
scene.cycles.sample_clamp_indirect = 0.0
scene.view_settings.view_transform = 'Standard'
bpy.context.view_layer.update()

# ---- added for rendering (the .blend has no active camera and no usable light): camera, sun
cam_auto = bpy.data.cameras.new('AutoCamera')
cam_auto.lens = 50.0
cam_auto.sensor_width = 36.0
cam_auto.clip_end = 1000.0
ob_auto_camera = bpy.data.objects.new('AutoCamera', cam_auto)
scene.collection.objects.link(ob_auto_camera)
ob_auto_camera.location = (10.1422, -11.3538, 7.31498)
ob_auto_camera.rotation_euler = (1.09748, -7.21219e-08, 0.694738)
scene.camera = ob_auto_camera
light_auto_sun = bpy.data.lights.new('AutoSun', 'SUN')
light_auto_sun.energy = 3.0
light_auto_sun.angle = 0.0523599
ob_auto_sun = bpy.data.objects.new('AutoSun', light_auto_sun)
scene.collection.objects.link(ob_auto_sun)
ob_auto_sun.rotation_euler = (0.872665, 0.174533, 0.523599)
bpy.context.view_layer.update()

